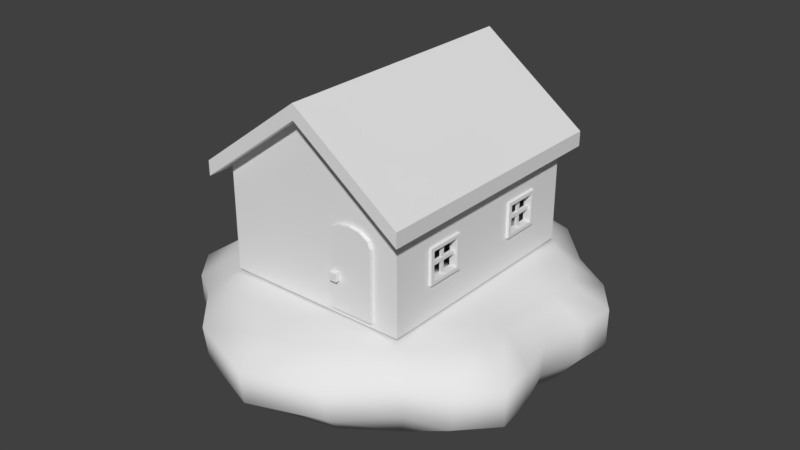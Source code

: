 # Source: SchoolTree.blend  (saved by Blender 2.79.0; exported with 4.5.12 LTS)
import bpy
from mathutils import Matrix  # noqa: F401  (used for matrix-valued properties, if any)

bpy.ops.wm.read_factory_settings(use_empty=True)
scene = bpy.context.scene
scene.name = 'Scene'

# ---- collections
col_collection_1 = bpy.data.collections.new('Collection 1'); scene.collection.children.link(col_collection_1)
col_collection_2 = bpy.data.collections.new('Collection 2'); scene.collection.children.link(col_collection_2)
col_collection_11 = bpy.data.collections.new('Collection 11'); scene.collection.children.link(col_collection_11)

# ---- node groups
ng_auto_smooth = bpy.data.node_groups.new('Auto Smooth', 'GeometryNodeTree')
_s = ng_auto_smooth.interface.new_socket(name='Geometry', in_out='OUTPUT', socket_type='NodeSocketGeometry')
_s = ng_auto_smooth.interface.new_socket(name='Geometry', in_out='INPUT', socket_type='NodeSocketGeometry')
_s = ng_auto_smooth.interface.new_socket(name='Angle', in_out='INPUT', socket_type='NodeSocketFloat')
_s.subtype = 'ANGLE'
_s.min_value = 0.0
_s.max_value = 3.142
ng_auto_smooth.is_modifier = True
_N = ng_auto_smooth.nodes; _L = ng_auto_smooth.links
n0 = _N.new('NodeGroupOutput'); n0.name = 'Group Output'; n0.location = (480, -100)
n1 = _N.new('NodeGroupInput'); n1.name = 'Group Input'; n1.location = (-420, -300)
n2 = _N.new('NodeGroupInput'); n2.name = 'Group Input.001'; n2.location = (-60, -100)
n3 = _N.new('GeometryNodeSetShadeSmooth'); n3.name = 'Set Shade Smooth'; n3.location = (120, -100)
n3.domain = 'EDGE'
n4 = _N.new('GeometryNodeSetShadeSmooth'); n4.name = 'Set Shade Smooth.001'; n4.location = (300, -100)
n5 = _N.new('GeometryNodeInputMeshEdgeAngle'); n5.name = 'Edge Angle'; n5.location = (-420, -220)
n6 = _N.new('GeometryNodeInputEdgeSmooth'); n6.name = 'Is Edge Smooth'; n6.location = (-60, -160)
n7 = _N.new('GeometryNodeInputShadeSmooth'); n7.name = 'Is Face Smooth'; n7.location = (-240, -340)
n8 = _N.new('FunctionNodeBooleanMath'); n8.name = 'Boolean Math'; n8.location = (-60, -220)
n9 = _N.new('FunctionNodeCompare'); n9.name = 'Compare'; n9.location = (-240, -180)
n9.operation = 'LESS_EQUAL'
_L.new(n5.outputs[0], n9.inputs[0])
_L.new(n4.outputs[0], n0.inputs[0])
_L.new(n1.outputs[1], n9.inputs[1])
_L.new(n9.outputs[0], n8.inputs[0])
_L.new(n7.outputs[0], n8.inputs[1])
_L.new(n2.outputs[0], n3.inputs[0])
_L.new(n6.outputs[0], n3.inputs[1])
_L.new(n3.outputs[0], n4.inputs[0])
_L.new(n8.outputs[0], n3.inputs[2])
n0.is_active_output = True

# ---- world
world_world = bpy.data.worlds.new('World'); scene.world = world_world
world_world.color = (0.05088, 0.05088, 0.05088)
world_world.use_sun_shadow = False
world_world.sun_shadow_jitter_overblur = 0.0
world_world.cycles.sampling_method = 'MANUAL'

# ---- meshes
me_cube_001 = bpy.data.meshes.new('Cube.001')
me_cube_001.from_pydata([(1.075, 0.4033, 0.7562), (1.075, 0.8376, 0.7562), (1.075, 0.4033, 0.3641), (1.075, 0.8376, 0.3641), (0.9833, 0.4033, 0.7562), (0.9833, 0.8376, 0.7562), (0.9833, 0.4033, 0.3641), (0.9833, 0.8376, 0.3641), (1.075, 0.4459, 0.7178), (1.075, 0.795, 0.7178), (1.075, 0.4459, 0.4025), (1.075, 0.795, 0.4025), (0.9833, 0.4459, 0.7178), (0.9833, 0.795, 0.7178), (0.9833, 0.4459, 0.4025), (0.9833, 0.795, 0.4025), (-1.075, -0.4033, 0.7562), (-1.075, -0.8376, 0.7562), (-1.075, -0.4033, 0.3641), (-1.075, -0.8376, 0.3641), (-0.9833, -0.4033, 0.7562), (-0.9833, -0.8376, 0.7562), (-0.9833, -0.4033, 0.3641), (-0.9833, -0.8376, 0.3641), (-1.075, -0.4459, 0.7178), (-1.075, -0.795, 0.7178), (-1.075, -0.4459, 0.4025), (-1.075, -0.795, 0.4025), (-0.9833, -0.4459, 0.7178), (-0.9833, -0.795, 0.7178), (-0.9833, -0.4459, 0.4025), (-0.9833, -0.795, 0.4025), (1.075, -0.4033, 0.7562), (1.075, -0.8376, 0.7562), (1.075, -0.4033, 0.3641), (1.075, -0.8376, 0.3641), (0.9833, -0.4033, 0.7562), (0.9833, -0.8376, 0.7562), (0.9833, -0.4033, 0.3641), (0.9833, -0.8376, 0.3641), (1.075, -0.4459, 0.7178), (1.075, -0.795, 0.7178), (1.075, -0.4459, 0.4025), (1.075, -0.795, 0.4025), (0.9833, -0.4459, 0.7178), (0.9833, -0.795, 0.7178), (0.9833, -0.4459, 0.4025), (0.9833, -0.795, 0.4025), (-1.075, 0.4033, 0.7562), (-1.075, 0.8376, 0.7562), (-1.075, 0.4033, 0.3641), (-1.075, 0.8376, 0.3641), (-0.9833, 0.4033, 0.7562), (-0.9833, 0.8376, 0.7562), (-0.9833, 0.4033, 0.3641), (-0.9833, 0.8376, 0.3641), (-1.075, 0.4459, 0.7178), (-1.075, 0.795, 0.7178), (-1.075, 0.4459, 0.4025), (-1.075, 0.795, 0.4025), (-0.9833, 0.4459, 0.7178), (-0.9833, 0.795, 0.7178), (-0.9833, 0.4459, 0.4025), (-0.9833, 0.795, 0.4025), (1.035, 0.6021, 0.7448), (1.035, 0.6388, 0.7448), (1.035, 0.6021, 0.3755), (1.035, 0.6388, 0.3755), (1.01, 0.6021, 0.7448), (1.01, 0.6388, 0.7448), (1.01, 0.6021, 0.3755), (1.01, 0.6388, 0.3755), (1.041, 0.4194, 0.5418), (1.041, 0.4194, 0.5785), (1.041, 0.8215, 0.5418), (1.041, 0.8215, 0.5785), (1.004, 0.4194, 0.5418), (1.004, 0.4194, 0.5785), (1.004, 0.8215, 0.5418), (1.004, 0.8215, 0.5785), (-1.035, -0.6021, 0.7448), (-1.035, -0.6388, 0.7448), (-1.035, -0.6021, 0.3755), (-1.035, -0.6388, 0.3755), (-1.01, -0.6021, 0.7448), (-1.01, -0.6388, 0.7448), (-1.01, -0.6021, 0.3755), (-1.01, -0.6388, 0.3755), (-1.041, -0.4194, 0.5418), (-1.041, -0.4194, 0.5785), (-1.041, -0.8215, 0.5418), (-1.041, -0.8215, 0.5785), (-1.004, -0.4194, 0.5418), (-1.004, -0.4194, 0.5785), (-1.004, -0.8215, 0.5418), (-1.004, -0.8215, 0.5785), (1.035, -0.6021, 0.7448), (1.035, -0.6388, 0.7448), (1.035, -0.6021, 0.3755), (1.035, -0.6388, 0.3755), (1.01, -0.6021, 0.7448), (1.01, -0.6388, 0.7448), (1.01, -0.6021, 0.3755), (1.01, -0.6388, 0.3755), (1.041, -0.4194, 0.5418), (1.041, -0.4194, 0.5785), (1.041, -0.8215, 0.5418), (1.041, -0.8215, 0.5785), (1.004, -0.4194, 0.5418), (1.004, -0.4194, 0.5785), (1.004, -0.8215, 0.5418), (1.004, -0.8215, 0.5785), (-1.035, 0.6021, 0.7448), (-1.035, 0.6388, 0.7448), (-1.035, 0.6021, 0.3755), (-1.035, 0.6388, 0.3755), (-1.01, 0.6021, 0.7448), (-1.01, 0.6388, 0.7448), (-1.01, 0.6021, 0.3755), (-1.01, 0.6388, 0.3755), (-1.041, 0.4194, 0.5418), (-1.041, 0.4194, 0.5785), (-1.041, 0.8215, 0.5418), (-1.041, 0.8215, 0.5785), (-1.004, 0.4194, 0.5418), (-1.004, 0.4194, 0.5785), (-1.004, 0.8215, 0.5418), (-1.004, 0.8215, 0.5785)], [], [(3, 7, 5, 1), (1, 5, 4, 0), (0, 4, 6, 2), (3, 2, 6, 7), (11, 9, 13, 15), (9, 8, 12, 13), (8, 10, 14, 12), (11, 15, 14, 10), (4, 5, 13, 12), (3, 1, 9, 11), (1, 0, 8, 9), (6, 4, 12, 14), (6, 14, 15, 7), (0, 2, 10, 8), (3, 11, 10, 2), (5, 7, 15, 13), (19, 23, 21, 17), (17, 21, 20, 16), (16, 20, 22, 18), (19, 18, 22, 23), (27, 25, 29, 31), (25, 24, 28, 29), (24, 26, 30, 28), (27, 31, 30, 26), (20, 21, 29, 28), (19, 17, 25, 27), (17, 16, 24, 25), (22, 20, 28, 30), (22, 30, 31, 23), (16, 18, 26, 24), (19, 27, 26, 18), (21, 23, 31, 29), (35, 33, 37, 39), (33, 32, 36, 37), (32, 34, 38, 36), (35, 39, 38, 34), (43, 47, 45, 41), (41, 45, 44, 40), (40, 44, 46, 42), (43, 42, 46, 47), (36, 44, 45, 37), (35, 43, 41, 33), (33, 41, 40, 32), (38, 46, 44, 36), (38, 39, 47, 46), (32, 40, 42, 34), (35, 34, 42, 43), (37, 45, 47, 39), (51, 49, 53, 55), (49, 48, 52, 53), (48, 50, 54, 52), (51, 55, 54, 50), (59, 63, 61, 57), (57, 61, 60, 56), (56, 60, 62, 58), (59, 58, 62, 63), (52, 60, 61, 53), (51, 59, 57, 49), (49, 57, 56, 48), (54, 62, 60, 52), (54, 55, 63, 62), (48, 56, 58, 50), (51, 50, 58, 59), (53, 61, 63, 55), (64, 66, 67, 65), (70, 68, 69, 71), (66, 64, 68, 70), (71, 69, 65, 67), (72, 74, 75, 73), (78, 76, 77, 79), (74, 72, 76, 78), (79, 77, 73, 75), (80, 82, 83, 81), (86, 84, 85, 87), (82, 80, 84, 86), (87, 85, 81, 83), (88, 90, 91, 89), (94, 92, 93, 95), (90, 88, 92, 94), (95, 93, 89, 91), (96, 97, 99, 98), (102, 103, 101, 100), (98, 102, 100, 96), (103, 99, 97, 101), (104, 105, 107, 106), (110, 111, 109, 108), (106, 110, 108, 104), (111, 107, 105, 109), (112, 113, 115, 114), (118, 119, 117, 116), (114, 118, 116, 112), (119, 115, 113, 117), (120, 121, 123, 122), (126, 127, 125, 124), (122, 126, 124, 120), (127, 123, 121, 125)])
_uv = me_cube_001.uv_layers.new(name='UVMap')
_uv.uv.foreach_set('vector', [-0.6197, -0.229, -0.5459, -0.229, -0.5459, -0.5986, -0.6197, -0.5986, -0.6197, -0.5986, -0.5459, -0.5986, -0.5459, -1.008, -0.6197, -1.008, -0.6197, -1.008, -0.5459, -1.008, -0.5459, -1.378, -0.6197, -1.378, -0.6197, -1.787, -0.6197, -1.378, -0.5459, -1.378, -0.5459, -1.787, -0.432, -0.2652, -0.432, -0.5624, -0.5058, -0.5624, -0.5058, -0.2652, -0.4359, -0.6388, -0.4359, -0.9679, -0.5097, -0.9679, -0.5097, -0.6388, -0.432, -1.044, -0.432, -1.341, -0.5058, -1.341, -0.5058, -1.044, -0.4359, -1.747, -0.5097, -1.747, -0.5097, -1.418, -0.4359, -1.418, -0.5459, -1.008, -0.5459, -0.5986, -0.5097, -0.6388, -0.5097, -0.9679, -0.6197, -0.229, -0.6197, -0.5986, -0.6599, -0.5624, -0.6599, -0.2652, -0.6197, -0.5986, -0.6197, -1.008, -0.656, -0.9679, -0.656, -0.6388, -0.5459, -1.378, -0.5459, -1.008, -0.5058, -1.044, -0.5058, -1.341, -0.5459, -1.378, -0.5097, -1.418, -0.5097, -1.747, -0.5459, -1.787, -0.6197, -1.008, -0.6197, -1.378, -0.6599, -1.341, -0.6599, -1.044, -0.6197, -1.787, -0.656, -1.747, -0.656, -1.418, -0.6197, -1.378, -0.5459, -0.5986, -0.5459, -0.229, -0.5058, -0.2652, -0.5058, -0.5624, -0.6197, -0.229, -0.5459, -0.229, -0.5459, -0.5986, -0.6197, -0.5986, -0.6197, -0.5986, -0.5459, -0.5986, -0.5459, -1.008, -0.6197, -1.008, -0.6197, -1.008, -0.5459, -1.008, -0.5459, -1.378, -0.6197, -1.378, -0.6197, -1.787, -0.6197, -1.378, -0.5459, -1.378, -0.5459, -1.787, -0.432, -0.2652, -0.432, -0.5624, -0.5058, -0.5624, -0.5058, -0.2652, -0.4359, -0.6388, -0.4359, -0.9679, -0.5097, -0.9679, -0.5097, -0.6388, -0.432, -1.044, -0.432, -1.341, -0.5058, -1.341, -0.5058, -1.044, -0.4359, -1.747, -0.5097, -1.747, -0.5097, -1.418, -0.4359, -1.418, -0.5459, -1.008, -0.5459, -0.5986, -0.5097, -0.6388, -0.5097, -0.9679, -0.6197, -0.229, -0.6197, -0.5986, -0.6599, -0.5624, -0.6599, -0.2652, -0.6197, -0.5986, -0.6197, -1.008, -0.656, -0.9679, -0.656, -0.6388, -0.5459, -1.378, -0.5459, -1.008, -0.5058, -1.044, -0.5058, -1.341, -0.5459, -1.378, -0.5097, -1.418, -0.5097, -1.747, -0.5459, -1.787, -0.6197, -1.008, -0.6197, -1.378, -0.6599, -1.341, -0.6599, -1.044, -0.6197, -1.787, -0.656, -1.747, -0.656, -1.418, -0.6197, -1.378, -0.5459, -0.5986, -0.5459, -0.229, -0.5058, -0.2652, -0.5058, -0.5624, -0.6197, -0.229, -0.6197, -0.5986, -0.5459, -0.5986, -0.5459, -0.229, -0.6197, -0.5986, -0.6197, -1.008, -0.5459, -1.008, -0.5459, -0.5986, -0.6197, -1.008, -0.6197, -1.378, -0.5459, -1.378, -0.5459, -1.008, -0.6197, -1.787, -0.5459, -1.787, -0.5459, -1.378, -0.6197, -1.378, -0.432, -0.2652, -0.5058, -0.2652, -0.5058, -0.5624, -0.432, -0.5624, -0.4359, -0.6388, -0.5097, -0.6388, -0.5097, -0.9679, -0.4359, -0.9679, -0.432, -1.044, -0.5058, -1.044, -0.5058, -1.341, -0.432, -1.341, -0.4359, -1.747, -0.4359, -1.418, -0.5097, -1.418, -0.5097, -1.747, -0.5459, -1.008, -0.5097, -0.9679, -0.5097, -0.6388, -0.5459, -0.5986, -0.6197, -0.229, -0.6599, -0.2652, -0.6599, -0.5624, -0.6197, -0.5986, -0.6197, -0.5986, -0.656, -0.6388, -0.656, -0.9679, -0.6197, -1.008, -0.5459, -1.378, -0.5058, -1.341, -0.5058, -1.044, -0.5459, -1.008, -0.5459, -1.378, -0.5459, -1.787, -0.5097, -1.747, -0.5097, -1.418, -0.6197, -1.008, -0.6599, -1.044, -0.6599, -1.341, -0.6197, -1.378, -0.6197, -1.787, -0.6197, -1.378, -0.656, -1.418, -0.656, -1.747, -0.5459, -0.5986, -0.5058, -0.5624, -0.5058, -0.2652, -0.5459, -0.229, -0.6197, -0.229, -0.6197, -0.5986, -0.5459, -0.5986, -0.5459, -0.229, -0.6197, -0.5986, -0.6197, -1.008, -0.5459, -1.008, -0.5459, -0.5986, -0.6197, -1.008, -0.6197, -1.378, -0.5459, -1.378, -0.5459, -1.008, -0.6197, -1.787, -0.5459, -1.787, -0.5459, -1.378, -0.6197, -1.378, -0.432, -0.2652, -0.5058, -0.2652, -0.5058, -0.5624, -0.432, -0.5624, -0.4359, -0.6388, -0.5097, -0.6388, -0.5097, -0.9679, -0.4359, -0.9679, -0.432, -1.044, -0.5058, -1.044, -0.5058, -1.341, -0.432, -1.341, -0.4359, -1.747, -0.4359, -1.418, -0.5097, -1.418, -0.5097, -1.747, -0.5459, -1.008, -0.5097, -0.9679, -0.5097, -0.6388, -0.5459, -0.5986, -0.6197, -0.229, -0.6599, -0.2652, -0.6599, -0.5624, -0.6197, -0.5986, -0.6197, -0.5986, -0.656, -0.6388, -0.656, -0.9679, -0.6197, -1.008, -0.5459, -1.378, -0.5058, -1.341, -0.5058, -1.044, -0.5459, -1.008, -0.5459, -1.378, -0.5459, -1.787, -0.5097, -1.747, -0.5097, -1.418, -0.6197, -1.008, -0.6599, -1.044, -0.6599, -1.341, -0.6197, -1.378, -0.6197, -1.787, -0.6197, -1.378, -0.656, -1.418, -0.656, -1.747, -0.5459, -0.5986, -0.5058, -0.5624, -0.5058, -0.2652, -0.5459, -0.229, 0.01754, -1.297, 0.01754, -0.9081, 0.0562, -0.9081, 0.0562, -1.297, -0.00891, -0.9081, -0.00891, -1.297, -0.04757, -1.297, -0.04757, -0.9081, 0.01754, -0.9081, 0.01754, -1.297, -0.00891, -1.297, -0.00891, -0.9081, 0.08265, -0.9081, 0.08265, -1.297, 0.0562, -1.297, 0.0562, -0.9081, 0.05893, -0.9081, 0.05893, -1.297, 0.02343, -1.297, 0.02343, -0.9081, -0.04757, -1.297, -0.04757, -0.9081, -0.01207, -0.9081, -0.01207, -1.297, 0.05893, -1.297, 0.05893, -0.9081, 0.09443, -0.9081, 0.09443, -1.297, -0.01207, -1.297, -0.01207, -0.9081, 0.02343, -0.9081, 0.02343, -1.297, 0.01754, -1.297, 0.01754, -0.9081, 0.0562, -0.9081, 0.0562, -1.297, -0.00891, -0.9081, -0.00891, -1.297, -0.04757, -1.297, -0.04757, -0.9081, 0.01754, -0.9081, 0.01754, -1.297, -0.00891, -1.297, -0.00891, -0.9081, 0.08265, -0.9081, 0.08265, -1.297, 0.0562, -1.297, 0.0562, -0.9081, 0.05893, -0.9081, 0.05893, -1.297, 0.02343, -1.297, 0.02343, -0.9081, -0.04757, -1.297, -0.04757, -0.9081, -0.01207, -0.9081, -0.01207, -1.297, 0.05893, -1.297, 0.05893, -0.9081, 0.09443, -0.9081, 0.09443, -1.297, -0.01207, -1.297, -0.01207, -0.9081, 0.02343, -0.9081, 0.02343, -1.297, 0.01754, -1.297, 0.0562, -1.297, 0.0562, -0.9081, 0.01754, -0.9081, -0.00891, -0.9081, -0.04757, -0.9081, -0.04757, -1.297, -0.00891, -1.297, 0.01754, -0.9081, -0.00891, -0.9081, -0.00891, -1.297, 0.01754, -1.297, 0.08265, -0.9081, 0.0562, -0.9081, 0.0562, -1.297, 0.08265, -1.297, 0.05893, -0.9081, 0.02343, -0.9081, 0.02343, -1.297, 0.05893, -1.297, -0.04757, -1.297, -0.01207, -1.297, -0.01207, -0.9081, -0.04757, -0.9081, 0.05893, -1.297, 0.09443, -1.297, 0.09443, -0.9081, 0.05893, -0.9081, -0.01207, -1.297, 0.02343, -1.297, 0.02343, -0.9081, -0.01207, -0.9081, 0.01754, -1.297, 0.0562, -1.297, 0.0562, -0.9081, 0.01754, -0.9081, -0.00891, -0.9081, -0.04757, -0.9081, -0.04757, -1.297, -0.00891, -1.297, 0.01754, -0.9081, -0.00891, -0.9081, -0.00891, -1.297, 0.01754, -1.297, 0.08265, -0.9081, 0.0562, -0.9081, 0.0562, -1.297, 0.08265, -1.297, 0.05893, -0.9081, 0.02343, -0.9081, 0.02343, -1.297, 0.05893, -1.297, -0.04757, -1.297, -0.01207, -1.297, -0.01207, -0.9081, -0.04757, -0.9081, 0.05893, -1.297, 0.09443, -1.297, 0.09443, -0.9081, 0.05893, -0.9081, -0.01207, -1.297, 0.02343, -1.297, 0.02343, -0.9081, -0.01207, -0.9081])
_uv.active_render = True
_uv = me_cube_001.uv_layers.new(name='Good UV Map')
_uv.uv.foreach_set('vector', [0.01556, 0.6146, 0.02611, 0.6146, 0.02611, 0.5617, 0.01556, 0.5617, 0.01556, 0.5617, 0.02611, 0.5617, 0.02611, 0.5032, 0.01556, 0.5032, 0.01556, 0.5032, 0.02611, 0.5032, 0.02611, 0.4503, 0.01556, 0.4503, 0.01556, 0.3918, 0.01556, 0.4503, 0.02611, 0.4503, 0.02611, 0.3918, 0.0424, 0.6094, 0.0424, 0.5669, 0.03185, 0.5669, 0.03185, 0.6094, 0.04184, 0.556, 0.04184, 0.5089, 0.03129, 0.5089, 0.03129, 0.556, 0.0424, 0.498, 0.0424, 0.4555, 0.03185, 0.4555, 0.03185, 0.498, 0.04184, 0.3975, 0.03129, 0.3975, 0.03129, 0.4446, 0.04184, 0.4446, 0.02611, 0.5032, 0.02611, 0.5617, 0.03129, 0.556, 0.03129, 0.5089, 0.01556, 0.6146, 0.01556, 0.5617, 0.00982, 0.5669, 0.00982, 0.6094, 0.01556, 0.5617, 0.01556, 0.5032, 0.01038, 0.5089, 0.01038, 0.556, 0.02611, 0.4503, 0.02611, 0.5032, 0.03185, 0.498, 0.03185, 0.4555, 0.02611, 0.4503, 0.03129, 0.4446, 0.03129, 0.3975, 0.02611, 0.3918, 0.01556, 0.5032, 0.01556, 0.4503, 0.00982, 0.4555, 0.00982, 0.498, 0.01556, 0.3918, 0.01038, 0.3975, 0.01038, 0.4446, 0.01556, 0.4503, 0.02611, 0.5617, 0.02611, 0.6146, 0.03185, 0.6094, 0.03185, 0.5669, 0.01556, 0.6146, 0.02611, 0.6146, 0.02611, 0.5617, 0.01556, 0.5617, 0.01556, 0.5617, 0.02611, 0.5617, 0.02611, 0.5032, 0.01556, 0.5032, 0.01556, 0.5032, 0.02611, 0.5032, 0.02611, 0.4503, 0.01556, 0.4503, 0.01556, 0.3918, 0.01556, 0.4503, 0.02611, 0.4503, 0.02611, 0.3918, 0.0424, 0.6094, 0.0424, 0.5669, 0.03185, 0.5669, 0.03185, 0.6094, 0.04184, 0.556, 0.04184, 0.5089, 0.03129, 0.5089, 0.03129, 0.556, 0.0424, 0.498, 0.0424, 0.4555, 0.03185, 0.4555, 0.03185, 0.498, 0.04184, 0.3975, 0.03129, 0.3975, 0.03129, 0.4446, 0.04184, 0.4446, 0.02611, 0.5032, 0.02611, 0.5617, 0.03129, 0.556, 0.03129, 0.5089, 0.01556, 0.6146, 0.01556, 0.5617, 0.00982, 0.5669, 0.00982, 0.6094, 0.01556, 0.5617, 0.01556, 0.5032, 0.01038, 0.5089, 0.01038, 0.556, 0.02611, 0.4503, 0.02611, 0.5032, 0.03185, 0.498, 0.03185, 0.4555, 0.02611, 0.4503, 0.03129, 0.4446, 0.03129, 0.3975, 0.02611, 0.3918, 0.01556, 0.5032, 0.01556, 0.4503, 0.00982, 0.4555, 0.00982, 0.498, 0.01556, 0.3918, 0.01038, 0.3975, 0.01038, 0.4446, 0.01556, 0.4503, 0.02611, 0.5617, 0.02611, 0.6146, 0.03185, 0.6094, 0.03185, 0.5669, 0.01556, 0.6146, 0.01556, 0.5617, 0.02611, 0.5617, 0.02611, 0.6146, 0.01556, 0.5617, 0.01556, 0.5032, 0.02611, 0.5032, 0.02611, 0.5617, 0.01556, 0.5032, 0.01556, 0.4503, 0.02611, 0.4503, 0.02611, 0.5032, 0.01556, 0.3918, 0.02611, 0.3918, 0.02611, 0.4503, 0.01556, 0.4503, 0.0424, 0.6094, 0.03185, 0.6094, 0.03185, 0.5669, 0.0424, 0.5669, 0.04184, 0.556, 0.03129, 0.556, 0.03129, 0.5089, 0.04184, 0.5089, 0.0424, 0.498, 0.03185, 0.498, 0.03185, 0.4555, 0.0424, 0.4555, 0.04184, 0.3975, 0.04184, 0.4446, 0.03129, 0.4446, 0.03129, 0.3975, 0.02611, 0.5032, 0.03129, 0.5089, 0.03129, 0.556, 0.02611, 0.5617, 0.01556, 0.6146, 0.00982, 0.6094, 0.00982, 0.5669, 0.01556, 0.5617, 0.01556, 0.5617, 0.01038, 0.556, 0.01038, 0.5089, 0.01556, 0.5032, 0.02611, 0.4503, 0.03185, 0.4555, 0.03185, 0.498, 0.02611, 0.5032, 0.02611, 0.4503, 0.02611, 0.3918, 0.03129, 0.3975, 0.03129, 0.4446, 0.01556, 0.5032, 0.00982, 0.498, 0.00982, 0.4555, 0.01556, 0.4503, 0.01556, 0.3918, 0.01556, 0.4503, 0.01038, 0.4446, 0.01038, 0.3975, 0.02611, 0.5617, 0.03185, 0.5669, 0.03185, 0.6094, 0.02611, 0.6146, 0.01556, 0.6146, 0.01556, 0.5617, 0.02611, 0.5617, 0.02611, 0.6146, 0.01556, 0.5617, 0.01556, 0.5032, 0.02611, 0.5032, 0.02611, 0.5617, 0.01556, 0.5032, 0.01556, 0.4503, 0.02611, 0.4503, 0.02611, 0.5032, 0.01556, 0.3918, 0.02611, 0.3918, 0.02611, 0.4503, 0.01556, 0.4503, 0.0424, 0.6094, 0.03185, 0.6094, 0.03185, 0.5669, 0.0424, 0.5669, 0.04184, 0.556, 0.03129, 0.556, 0.03129, 0.5089, 0.04184, 0.5089, 0.0424, 0.498, 0.03185, 0.498, 0.03185, 0.4555, 0.0424, 0.4555, 0.04184, 0.3975, 0.04184, 0.4446, 0.03129, 0.4446, 0.03129, 0.3975, 0.02611, 0.5032, 0.03129, 0.5089, 0.03129, 0.556, 0.02611, 0.5617, 0.01556, 0.6146, 0.00982, 0.6094, 0.00982, 0.5669, 0.01556, 0.5617, 0.01556, 0.5617, 0.01038, 0.556, 0.01038, 0.5089, 0.01556, 0.5032, 0.02611, 0.4503, 0.03185, 0.4555, 0.03185, 0.498, 0.02611, 0.5032, 0.02611, 0.4503, 0.02611, 0.3918, 0.03129, 0.3975, 0.03129, 0.4446, 0.01556, 0.5032, 0.00982, 0.498, 0.00982, 0.4555, 0.01556, 0.4503, 0.01556, 0.3918, 0.01556, 0.4503, 0.01038, 0.4446, 0.01038, 0.3975, 0.02611, 0.5617, 0.03185, 0.5669, 0.03185, 0.6094, 0.02611, 0.6146, 0.07956, 0.4649, 0.07956, 0.6147, 0.09445, 0.6147, 0.09445, 0.4649, 0.06937, 0.6147, 0.06937, 0.4649, 0.05448, 0.4649, 0.05448, 0.6147, 0.07956, 0.6147, 0.07956, 0.4649, 0.06937, 0.4649, 0.06937, 0.6147, 0.1046, 0.6147, 0.1046, 0.4649, 0.09445, 0.4649, 0.09445, 0.6147, 0.0955, 0.6147, 0.0955, 0.4649, 0.08183, 0.4649, 0.08183, 0.6147, 0.05448, 0.4649, 0.05448, 0.6147, 0.06815, 0.6147, 0.06815, 0.4649, 0.0955, 0.4649, 0.0955, 0.6147, 0.1092, 0.6147, 0.1092, 0.4649, 0.06815, 0.4649, 0.06815, 0.6147, 0.08183, 0.6147, 0.08183, 0.4649, 0.07956, 0.4649, 0.07956, 0.6147, 0.09445, 0.6147, 0.09445, 0.4649, 0.06937, 0.6147, 0.06937, 0.4649, 0.05448, 0.4649, 0.05448, 0.6147, 0.07956, 0.6147, 0.07956, 0.4649, 0.06937, 0.4649, 0.06937, 0.6147, 0.1046, 0.6147, 0.1046, 0.4649, 0.09445, 0.4649, 0.09445, 0.6147, 0.0955, 0.6147, 0.0955, 0.4649, 0.08183, 0.4649, 0.08183, 0.6147, 0.05448, 0.4649, 0.05448, 0.6147, 0.06815, 0.6147, 0.06815, 0.4649, 0.0955, 0.4649, 0.0955, 0.6147, 0.1092, 0.6147, 0.1092, 0.4649, 0.06815, 0.4649, 0.06815, 0.6147, 0.08183, 0.6147, 0.08183, 0.4649, 0.07956, 0.4649, 0.09445, 0.4649, 0.09445, 0.6147, 0.07956, 0.6147, 0.06937, 0.6147, 0.05448, 0.6147, 0.05448, 0.4649, 0.06937, 0.4649, 0.07956, 0.6147, 0.06937, 0.6147, 0.06937, 0.4649, 0.07956, 0.4649, 0.1046, 0.6147, 0.09445, 0.6147, 0.09445, 0.4649, 0.1046, 0.4649, 0.0955, 0.6147, 0.08183, 0.6147, 0.08183, 0.4649, 0.0955, 0.4649, 0.05448, 0.4649, 0.06815, 0.4649, 0.06815, 0.6147, 0.05448, 0.6147, 0.0955, 0.4649, 0.1092, 0.4649, 0.1092, 0.6147, 0.0955, 0.6147, 0.06815, 0.4649, 0.08183, 0.4649, 0.08183, 0.6147, 0.06815, 0.6147, 0.07956, 0.4649, 0.09445, 0.4649, 0.09445, 0.6147, 0.07956, 0.6147, 0.06937, 0.6147, 0.05448, 0.6147, 0.05448, 0.4649, 0.06937, 0.4649, 0.07956, 0.6147, 0.06937, 0.6147, 0.06937, 0.4649, 0.07956, 0.4649, 0.1046, 0.6147, 0.09445, 0.6147, 0.09445, 0.4649, 0.1046, 0.4649, 0.0955, 0.6147, 0.08183, 0.6147, 0.08183, 0.4649, 0.0955, 0.4649, 0.05448, 0.4649, 0.06815, 0.4649, 0.06815, 0.6147, 0.05448, 0.6147, 0.0955, 0.4649, 0.1092, 0.4649, 0.1092, 0.6147, 0.0955, 0.6147, 0.06815, 0.4649, 0.08183, 0.4649, 0.08183, 0.6147, 0.06815, 0.6147])
me_cube_001.use_remesh_preserve_volume = False
me_cube_001.use_remesh_preserve_attributes = False
me_cube_001.use_mirror_vertex_groups = False
me_cube_001.update()
me_cube_002 = bpy.data.meshes.new('Cube.002')
me_cube_002.from_pydata([(-1.0, -1.241, 1.12), (-1.0, 1.241, 1.12), (1.0, -1.241, 1.12), (1.0, 1.241, 1.12), (-1.0, -1.241, 0.0), (-1.0, 1.241, 0.0), (1.0, 1.241, 0.0), (1.0, -1.241, 0.0), (0.0, 1.241, 1.862), (0.0, -1.241, 1.862), (0.0, -1.241, 0.0), (0.0, 1.241, 0.0), (0.0, -1.241, 1.12), (0.0, 1.241, 1.12), (0.7052, -1.241, 0.1253), (0.2948, -1.241, 0.1253), (0.2948, -1.241, 0.7823), (0.7052, -1.241, 0.7823), (-1.0, 0.0, 1.12), (1.0, 0.0, 1.12), (1.0, 0.0, 0.0), (-1.0, 0.0, 0.0), (0.0, 0.0, 0.0), (1.0, 0.8376, 0.7562), (1.0, 0.8376, 0.3641), (1.0, 0.4033, 0.7562), (1.0, 0.4033, 0.3641), (1.0, -0.4033, 0.7562), (1.0, -0.8376, 0.7562), (1.0, -0.4033, 0.3641), (1.0, -0.8376, 0.3641), (-1.0, -0.8376, 0.3641), (-1.0, -0.8376, 0.7562), (-1.0, -0.4033, 0.7562), (-1.0, -0.4033, 0.3641), (-1.0, 0.4033, 0.7562), (-1.0, 0.8376, 0.7562), (-1.0, 0.4033, 0.3641), (-1.0, 0.8376, 0.3641)], [], [(13, 3, 8), (12, 0, 9), (22, 11, 5, 21), (20, 6, 11, 22), (2, 12, 9), (1, 13, 8), (5, 11, 13, 1), (7, 10, 15, 14), (10, 4, 0, 12), (2, 19, 27, 28), (11, 6, 3, 13), (18, 21, 37, 35), (2, 7, 14, 17), (10, 12, 16, 15), (12, 2, 17, 16), (0, 4, 31, 32), (19, 3, 23, 25), (7, 20, 22, 10), (10, 22, 21, 4), (3, 6, 24, 23), (6, 20, 26, 24), (20, 19, 25, 26), (7, 2, 28, 30), (20, 7, 30, 29), (19, 20, 29, 27), (21, 18, 33, 34), (18, 0, 32, 33), (4, 21, 34, 31), (1, 18, 35, 36), (21, 5, 38, 37), (5, 1, 36, 38)])
_uv = me_cube_002.uv_layers.new(name='UVMap')
_uv.uv.foreach_set('vector', [0.3181, 0.3401, 0.5966, 0.3401, 0.3181, 0.5467, 0.3181, 0.3401, 0.0395, 0.3401, 0.3181, 0.5467, 0.3302, 0.1851, 0.07657, 0.1851, 0.07657, 0.02256, 0.3302, 0.02256, 0.3302, 0.3477, 0.07657, 0.3477, 0.07657, 0.1851, 0.3302, 0.1851, 0.5966, 0.3401, 0.3181, 0.3401, 0.3181, 0.5467, 0.0395, 0.3401, 0.3181, 0.3401, 0.3181, 0.5467, 0.0395, 0.02801, 0.3181, 0.02801, 0.3181, 0.3401, 0.0395, 0.3401, 0.5966, 0.02801, 0.3181, 0.02801, 0.4002, 0.06291, 0.5145, 0.06291, 0.3181, 0.02801, 0.0395, 0.02801, 0.0395, 0.3401, 0.3181, 0.3401, 0.01843, 0.9766, 0.39, 0.9766, 0.2693, 0.8676, 0.1392, 0.8676, 0.3181, 0.02801, 0.5966, 0.02801, 0.5966, 0.3401, 0.3181, 0.3401, 0.39, 0.9766, 0.39, 0.6411, 0.5108, 0.7502, 0.5108, 0.8676, -4.772, 0.08493, -4.772, -0.9401, -4.533, -0.8599, -4.533, -0.1898, 0.3181, 0.02801, 0.3181, 0.3401, 0.4002, 0.2459, 0.4002, 0.06291, 0.3181, 0.3401, 0.5966, 0.3401, 0.5145, 0.2459, 0.4002, 0.2459, 0.01843, 0.9766, 0.01843, 0.6411, 0.1392, 0.7502, 0.1392, 0.8676, 0.39, 0.9766, 0.7616, 0.9766, 0.6408, 0.8676, 0.5108, 0.8676, 0.5838, 0.3477, 0.3302, 0.3477, 0.3302, 0.1851, 0.5838, 0.1851, 0.5838, 0.1851, 0.3302, 0.1851, 0.3302, 0.02256, 0.5838, 0.02256, 0.7616, 0.9766, 0.7616, 0.6411, 0.6408, 0.7502, 0.6408, 0.8676, 0.7616, 0.6411, 0.39, 0.6411, 0.5108, 0.7502, 0.6408, 0.7502, 0.39, 0.6411, 0.39, 0.9766, 0.5108, 0.8676, 0.5108, 0.7502, 0.01843, 0.6411, 0.01843, 0.9766, 0.1392, 0.8676, 0.1392, 0.7502, 0.39, 0.6411, 0.01843, 0.6411, 0.1392, 0.7502, 0.2693, 0.7502, 0.39, 0.9766, 0.39, 0.6411, 0.2693, 0.7502, 0.2693, 0.8676, 0.39, 0.6411, 0.39, 0.9766, 0.2693, 0.8676, 0.2693, 0.7502, 0.39, 0.9766, 0.01843, 0.9766, 0.1392, 0.8676, 0.2693, 0.8676, 0.01843, 0.6411, 0.39, 0.6411, 0.2693, 0.7502, 0.1392, 0.7502, 0.7616, 0.9766, 0.39, 0.9766, 0.5108, 0.8676, 0.6408, 0.8676, 0.39, 0.6411, 0.7616, 0.6411, 0.6408, 0.7502, 0.5108, 0.7502, 0.7616, 0.6411, 0.7616, 0.9766, 0.6408, 0.8676, 0.6408, 0.7502])
_uv.active_render = True
_uv = me_cube_002.uv_layers.new(name='Good UV Map')
_uv.uv.foreach_set('vector', [0.3181, 0.3401, 0.5966, 0.3401, 0.3181, 0.5467, 0.3181, 0.3401, 0.0395, 0.3401, 0.3181, 0.5467, 0.3302, 0.1851, 0.07657, 0.1851, 0.07657, 0.02256, 0.3302, 0.02256, 0.3302, 0.3477, 0.07657, 0.3477, 0.07657, 0.1851, 0.3302, 0.1851, 0.5966, 0.3401, 0.3181, 0.3401, 0.3181, 0.5467, 0.0395, 0.3401, 0.3181, 0.3401, 0.3181, 0.5467, 0.0395, 0.02801, 0.3181, 0.02801, 0.3181, 0.3401, 0.0395, 0.3401, 0.5966, 0.02801, 0.3181, 0.02801, 0.4002, 0.06291, 0.5145, 0.06291, 0.3181, 0.02801, 0.0395, 0.02801, 0.0395, 0.3401, 0.3181, 0.3401, 0.01843, 0.9766, 0.39, 0.9766, 0.2693, 0.8676, 0.1392, 0.8676, 0.3181, 0.02801, 0.5966, 0.02801, 0.5966, 0.3401, 0.3181, 0.3401, 0.39, 0.9766, 0.39, 0.6411, 0.5108, 0.7502, 0.5108, 0.8676, -4.772, 0.08493, -4.772, -0.9401, -4.533, -0.8599, -4.533, -0.1898, 0.3181, 0.02801, 0.3181, 0.3401, 0.4002, 0.2459, 0.4002, 0.06291, 0.3181, 0.3401, 0.5966, 0.3401, 0.5145, 0.2459, 0.4002, 0.2459, 0.01843, 0.9766, 0.01843, 0.6411, 0.1392, 0.7502, 0.1392, 0.8676, 0.39, 0.9766, 0.7616, 0.9766, 0.6408, 0.8676, 0.5108, 0.8676, 0.5838, 0.3477, 0.3302, 0.3477, 0.3302, 0.1851, 0.5838, 0.1851, 0.5838, 0.1851, 0.3302, 0.1851, 0.3302, 0.02256, 0.5838, 0.02256, 0.7616, 0.9766, 0.7616, 0.6411, 0.6408, 0.7502, 0.6408, 0.8676, 0.7616, 0.6411, 0.39, 0.6411, 0.5108, 0.7502, 0.6408, 0.7502, 0.39, 0.6411, 0.39, 0.9766, 0.5108, 0.8676, 0.5108, 0.7502, 0.01843, 0.6411, 0.01843, 0.9766, 0.1392, 0.8676, 0.1392, 0.7502, 0.39, 0.6411, 0.01843, 0.6411, 0.1392, 0.7502, 0.2693, 0.7502, 0.39, 0.9766, 0.39, 0.6411, 0.2693, 0.7502, 0.2693, 0.8676, 0.39, 0.6411, 0.39, 0.9766, 0.2693, 0.8676, 0.2693, 0.7502, 0.39, 0.9766, 0.01843, 0.9766, 0.1392, 0.8676, 0.2693, 0.8676, 0.01843, 0.6411, 0.39, 0.6411, 0.2693, 0.7502, 0.1392, 0.7502, 0.7616, 0.9766, 0.39, 0.9766, 0.5108, 0.8676, 0.6408, 0.8676, 0.39, 0.6411, 0.7616, 0.6411, 0.6408, 0.7502, 0.5108, 0.7502, 0.7616, 0.6411, 0.7616, 0.9766, 0.6408, 0.8676, 0.6408, 0.7502])
me_cube_002.use_remesh_preserve_volume = False
me_cube_002.use_remesh_preserve_attributes = False
me_cube_002.use_mirror_vertex_groups = False
me_cube_002.update()
me_cube_000 = bpy.data.meshes.new('Cube.000')
me_cube_000.from_pydata([(-0.002782, 0.2468, 0.464), (0.03556, 0.3657, 0.4438), (0.06362, 0.4526, 0.3884), (0.07389, 0.4845, 0.3129), (-0.07946, 0.009184, -0.464), (0.07389, 0.4845, -0.464), (-0.07946, 0.009184, 0.3129), (-0.06918, 0.04102, 0.3884), (-0.04112, 0.128, 0.4438), (0.164, 0.3243, 0.4438), (0.1256, 0.2055, 0.464), (0.192, 0.4113, 0.3884), (0.2023, 0.4432, 0.3129), (0.04897, -0.03214, 0.3129), (0.04897, -0.03214, -0.464), (0.2023, 0.4432, -0.464), (0.05924, -0.0003045, 0.3884), (0.08731, 0.08668, 0.4438), (0.006904, 0.4634, -0.1338), (0.006904, 0.4634, -0.04833), (0.2437, 0.3871, -0.1338), (0.2437, 0.3871, -0.04833), (-0.01933, 0.3821, -0.1338), (-0.01933, 0.3821, -0.04833), (0.2175, 0.3058, -0.1338), (0.2175, 0.3058, -0.04833)], [], [(6, 3, 5, 4), (7, 2, 3, 6), (8, 1, 2, 7), (8, 0, 1), (13, 14, 15, 12), (16, 13, 12, 11), (17, 16, 11, 9), (17, 9, 10), (4, 5, 15, 14), (2, 1, 9, 11), (8, 7, 16, 17), (6, 4, 14, 13), (3, 2, 11, 12), (0, 8, 17, 10), (5, 3, 12, 15), (1, 0, 10, 9), (7, 6, 13, 16), (18, 19, 21, 20), (20, 21, 25, 24), (24, 25, 23, 22), (22, 23, 19, 18), (20, 24, 22, 18), (25, 21, 19, 23)])
_uv = me_cube_000.uv_layers.new(name='UVMap')
_uv.uv.foreach_set('vector', [0.4186, 2.637, -0.1858, 2.637, -0.1858, 1.697, 0.4186, 1.697, 0.3781, 2.728, -0.1453, 2.728, -0.1858, 2.637, 0.4186, 2.637, 0.2675, 2.795, -0.03469, 2.795, -0.1453, 2.728, 0.3781, 2.728, 0.2675, 2.795, 0.1164, 2.82, -0.03469, 2.795, 0.5069, 2.637, 0.5069, 1.697, 1.111, 1.697, 1.111, 2.637, 0.5474, 2.728, 0.5069, 2.637, 1.111, 2.637, 1.071, 2.728, 0.658, 2.795, 0.5474, 2.728, 1.071, 2.728, 0.9602, 2.795, 0.658, 2.795, 0.9602, 2.795, 0.8091, 2.82, -0.3633, 2.301, -0.3633, 1.697, -0.275, 1.697, -0.275, 2.301, -0.1862, 2.737, -0.1862, 2.866, -0.2746, 2.866, -0.2746, 2.737, -0.1862, 3.172, -0.1862, 3.302, -0.2746, 3.302, -0.2746, 3.172, 0.4186, 2.637, 0.4186, 1.697, 0.5069, 1.697, 0.5069, 2.637, -0.1862, 2.637, -0.1862, 2.737, -0.2746, 2.737, -0.2746, 2.637, -0.1862, 3.019, -0.1862, 3.172, -0.2746, 3.172, -0.2746, 3.019, -0.1862, 1.697, -0.1862, 2.637, -0.2746, 2.637, -0.2746, 1.697, -0.1862, 2.866, -0.1862, 3.019, -0.2746, 3.019, -0.2746, 2.866, -0.1862, 3.302, -0.1862, 3.402, -0.2746, 3.402, -0.2746, 3.302, 0.868, 1.927, 0.868, 1.875, 0.9818, 1.875, 0.9818, 1.927, 1.034, 1.979, 1.034, 2.031, 0.9817, 2.031, 0.9817, 1.979, 0.9817, 1.979, 0.9817, 2.031, 0.868, 2.031, 0.868, 1.979, 0.868, 1.979, 0.868, 2.031, 0.816, 2.031, 0.816, 1.979, 0.9818, 1.927, 0.9817, 1.979, 0.868, 1.979, 0.868, 1.927, 0.9818, 1.823, 0.9818, 1.875, 0.868, 1.875, 0.868, 1.823])
_uv.active_render = True
_uv = me_cube_000.uv_layers.new(name='Good UV Map')
_uv.uv.foreach_set('vector', [0.9547, 0.9186, 0.7925, 0.9186, 0.7925, 0.6663, 0.9547, 0.6663, 0.9438, 0.9432, 0.8033, 0.9432, 0.7925, 0.9186, 0.9547, 0.9186, 0.9141, 0.9611, 0.833, 0.9611, 0.8033, 0.9432, 0.9438, 0.9432, 0.9141, 0.9611, 0.8736, 0.9677, 0.833, 0.9611, 0.7925, 0.9186, 0.7925, 0.6663, 0.9547, 0.6663, 0.9547, 0.9186, 0.8033, 0.9432, 0.7925, 0.9186, 0.9547, 0.9186, 0.9438, 0.9432, 0.833, 0.9611, 0.8033, 0.9432, 0.9438, 0.9432, 0.9141, 0.9611, 0.833, 0.9611, 0.9141, 0.9611, 0.8736, 0.9677, 0.4901, 0.5682, 0.5997, 0.5682, 0.5997, 0.5842, 0.4901, 0.5842, 0.411, 0.6003, 0.3876, 0.6003, 0.3876, 0.5843, 0.411, 0.5843, 0.332, 0.6003, 0.3086, 0.6003, 0.3086, 0.5843, 0.332, 0.5843, 0.9547, 0.9186, 0.9547, 0.6663, 0.9784, 0.6663, 0.9784, 0.9186, 0.4291, 0.6003, 0.411, 0.6003, 0.411, 0.5843, 0.4291, 0.5843, 0.3598, 0.6003, 0.332, 0.6003, 0.332, 0.5843, 0.3598, 0.5843, 0.5997, 0.6003, 0.4291, 0.6003, 0.4291, 0.5843, 0.5997, 0.5843, 0.3876, 0.6003, 0.3598, 0.6003, 0.3598, 0.5843, 0.3876, 0.5843, 0.3086, 0.6003, 0.2904, 0.6003, 0.2904, 0.5843, 0.3086, 0.5843, 0.144, 0.5611, 0.1441, 0.5365, 0.198, 0.5365, 0.198, 0.5611, 0.2226, 0.5858, 0.2226, 0.6104, 0.1979, 0.6104, 0.1979, 0.5858, 0.1979, 0.5858, 0.1979, 0.6104, 0.144, 0.6104, 0.144, 0.5858, 0.144, 0.5858, 0.144, 0.6104, 0.1194, 0.6104, 0.1194, 0.5858, 0.198, 0.5611, 0.1979, 0.5858, 0.144, 0.5858, 0.144, 0.5611, 0.198, 0.5118, 0.198, 0.5365, 0.1441, 0.5365, 0.1441, 0.5118])
me_cube_000.use_remesh_preserve_volume = False
me_cube_000.use_remesh_preserve_attributes = False
me_cube_000.use_mirror_vertex_groups = False
me_cube_000.update()
me_cube_003 = bpy.data.meshes.new('Cube.003')
me_cube_003.from_pydata([(-0.6377, 1.188, 0.327), (-0.6377, 1.188, 0.9675), (-0.6377, 1.231, 0.327), (-0.6377, 1.231, 0.9675), (0.6377, 1.188, 0.327), (0.6377, 1.188, 0.9675), (0.6377, 1.231, 0.327), (0.6377, 1.231, 0.9675), (-0.6076, 1.188, 0.3556), (-0.6076, 1.188, 0.9389), (0.6076, 1.188, 0.9389), (0.6076, 1.188, 0.3556), (-0.6076, 1.206, 0.3556), (-0.6076, 1.206, 0.9389), (0.6076, 1.206, 0.9389), (0.6076, 1.206, 0.3556)], [], [(0, 1, 3, 2), (6, 7, 5, 4), (5, 1, 9, 10), (2, 6, 4, 0), (7, 3, 1, 5), (10, 9, 13, 14), (4, 5, 10, 11), (1, 0, 8, 9), (0, 4, 11, 8), (15, 14, 13, 12), (11, 10, 14, 15), (8, 11, 15, 12), (9, 8, 12, 13), (2, 3, 7, 6)])
_uv = me_cube_003.uv_layers.new(name='UVMap')
_uv.uv.foreach_set('vector', [0.8704, 0.2605, 0.8704, 0.8475, 0.8576, 0.8475, 0.8576, 0.2605, 0.8704, 0.2552, 0.8704, 0.8421, 0.8576, 0.8421, 0.8576, 0.2552, 0.1352, 0.2255, 0.1352, 0.8503, 0.1191, 0.8356, 0.1191, 0.2402, 0.2336, 0.8868, 0.755, 0.8868, 0.755, 0.9234, 0.2336, 0.9234, 0.1352, 0.2255, 0.1352, 0.8503, 0.1191, 0.8503, 0.1191, 0.2255, 0.1191, 0.8503, 0.1191, 0.2255, 0.1352, 0.2255, 0.1352, 0.8503, 0.8704, 0.252, 0.8704, 0.8389, 0.8576, 0.8127, 0.8576, 0.2782, 0.8576, 0.8411, 0.8576, 0.2541, 0.8704, 0.2803, 0.8704, 0.8148, 0.1352, 0.2255, 0.1352, 0.8503, 0.1191, 0.8356, 0.1191, 0.2402, 0.853, 0.225, 0.853, 0.8808, 0.1384, 0.8808, 0.1384, 0.225, 0.8704, 0.2691, 0.8704, 0.8036, 0.8576, 0.8036, 0.8576, 0.2691, 0.1352, 0.2255, 0.1352, 0.8503, 0.1191, 0.8503, 0.1191, 0.2255, 0.8576, 0.8025, 0.8576, 0.268, 0.8704, 0.268, 0.8704, 0.8025, 0.1527, 0.4663, 0.1527, 0.2526, 0.3566, 0.2526, 0.3566, 0.4663])
me_cube_003.use_remesh_preserve_volume = False
me_cube_003.use_remesh_preserve_attributes = False
me_cube_003.use_mirror_vertex_groups = False
me_cube_003.update()
me_cube = bpy.data.meshes.new('Cube')
me_cube.from_pydata([(-0.8495, 0.6574, 1.466), (0.3981, 1.006, 1.499), (0.8434, -0.6529, 1.466), (-0.399, -1.008, 1.499), (0.1821, -0.3192, -1.044), (-0.3646, -0.6539, 1.548), (-0.4921, -1.243, 1.109), (1.034, -0.7823, 0.977), (0.4894, 1.236, 1.11), (-1.045, 0.7905, 0.9711), (-0.5913, 0.4599, -0.5614), (0.2792, 0.6927, -0.5293), (0.559, -0.4348, -0.4461), (-0.2828, -0.7017, -0.5554), (-1.04, 0.7842, 0.2294), (0.4798, 1.212, 0.4326), (1.029, -0.7754, 0.243), (-0.4822, -1.218, 0.4289), (0.4822, -1.218, 0.4289), (-0.4798, 1.212, 0.4326), (0.2828, -0.7017, -0.5554), (-0.2792, 0.6927, -0.5293), (-0.4894, 1.236, 1.11), (0.4921, -1.243, 1.109), (0.3646, -0.6539, 1.548), (-0.1628, -0.2853, -0.7691), (0.399, -1.008, 1.499), (-0.3981, 1.006, 1.499), (-0.1831, 0.1011, -0.9842), (0.4175, 0.2276, 1.548), (1.189, 0.2895, 0.2031), (-1.189, -0.2895, 0.2031), (0.729, 0.1841, -0.7638), (-0.6799, -0.1716, -0.6079), (-1.198, -0.2935, 0.9515), (1.198, 0.2935, 0.9515), (-0.4175, 0.2276, 1.548), (0.1831, 0.1011, -0.9842), (0.9794, 0.2419, 1.446), (-0.9794, -0.2419, 1.446), (-0.8434, -0.6529, 1.466), (-1.034, -0.7823, 0.977), (-0.6082, -0.4731, -0.6218), (-1.029, -0.7754, 0.243), (-0.1689, -0.09328, -0.7881), (0.4175, -0.2276, 1.548), (1.188, -0.2893, 0.2041), (0.6299, -0.159, -0.4494), (1.198, -0.2935, 0.9515), (-0.4175, -0.2276, 1.548), (0.189, -0.1044, -1.066), (0.9794, -0.2419, 1.446), (0.8495, 0.6574, 1.466), (0.1618, 0.2835, -0.757), (-0.3667, 0.6577, 1.548), (1.045, 0.7905, 0.9711), (0.5913, 0.4599, -0.5614), (1.04, 0.7842, 0.2294), (0.3667, 0.6577, 1.548), (-0.1618, 0.2835, -0.757), (-1.189, 0.2895, 0.2031), (-0.7333, 0.1851, -0.7772), (-1.198, 0.2935, 0.9515), (-0.9794, 0.2419, 1.446), (-0.3198, -0.2901, -0.6032), (-0.6665, -0.7891, 1.506), (-0.6522, 0.6008, 1.548), (-0.454, 0.5373, -0.4718), (-0.1752, 0.3989, -0.6267), (0.3579, 0.8373, 1.548), (0.454, 0.5373, -0.4718), (0.3196, 0.2899, -0.6028), (0.65, -0.5988, 1.548), (0.4828, -0.5714, -0.6), (0.2003, -0.4561, -0.9375), (-0.3566, -0.8345, 1.548), (-0.7923, -0.93, 1.1), (-0.6618, 0.7837, 1.507), (0.6618, 0.7837, 1.507), (0.6665, -0.7891, 1.506), (-0.7733, 0.9064, 0.4184), (0.7733, 0.9064, 0.4184), (0.7814, -0.9155, 0.4066), (-0.4997, -0.5913, -0.6749), (-0.9074, 0.6907, -0.3546), (0.42, 1.058, -0.1659), (0.8581, -0.6532, -0.2526), (-0.415, -1.045, -0.1432), (-0.7814, -0.9155, 0.4066), (-0.7843, 0.921, 1.104), (0.7843, 0.921, 1.104), (0.7923, -0.93, 1.1), (0.1752, 0.3989, -0.6267), (-0.3579, 0.8373, 1.548), (-0.1893, -0.4311, -0.8013), (0.3566, -0.8345, 1.548), (-0.42, 1.058, -0.1659), (0.415, -1.045, -0.1432), (0.0, -1.386, 0.3967), (0.0, 1.386, 0.3967), (0.0, -0.7416, -0.3528), (0.0, 0.895, -0.7465), (0.0, 1.411, 1.09), (0.0, -1.41, 1.09), (0.0, -0.7779, 1.548), (0.0, -0.3298, -0.976), (0.0, -1.198, 1.494), (0.0, 1.198, 1.494), (-0.3879, 0.1128, -0.8199), (-0.764, -0.222, 1.548), (0.3973, -0.1155, -0.8769), (0.764, 0.222, 1.548), (-1.036, -0.2547, -0.3657), (1.036, 0.2547, -0.3657), (0.0, 0.2298, 1.548), (0.0, 0.1066, -1.049), (-0.179, 0.0, -0.8974), (0.4054, 0.0, 1.548), (1.107, 0.0, 0.2302), (-1.107, 0.0, 0.2302), (0.6678, 0.0, -0.6064), (-0.6929, 0.0, -0.6874), (-1.121, 0.0, 0.9636), (1.121, 0.0, 0.9636), (-0.4054, 0.0, 1.548), (0.19, 0.0, -1.048), (0.9439, 0.0, 1.442), (-0.9439, 0.0, 1.442), (-0.3513, -0.1022, -0.5959), (0.764, -0.222, 1.548), (0.9628, -0.2367, -0.2302), (0.0, -0.2298, 1.548), (0.0, -0.1036, -0.9774), (-0.65, -0.5988, 1.548), (0.3551, -0.3221, -0.8404), (-0.8992, -0.6844, -0.3387), (-0.9837, -0.4572, 1.455), (-1.223, -0.5557, 0.955), (-0.6888, -0.3218, -0.6224), (-1.221, -0.5514, 0.2077), (-0.1648, -0.172, -0.7571), (0.4238, -0.4419, 1.548), (1.221, -0.5514, 0.2077), (0.6107, -0.2853, -0.3765), (1.223, -0.5557, 0.955), (-0.4238, -0.4419, 1.548), (0.1865, -0.1946, -1.06), (0.9837, -0.4572, 1.455), (-0.764, 0.222, 1.548), (0.3879, 0.1128, -0.8199), (-1.036, 0.2547, -0.3657), (-0.3196, 0.2899, -0.6028), (0.6522, 0.6008, 1.548), (0.9074, 0.6907, -0.3546), (0.0, 0.7769, 1.548), (0.0, 0.3254, -0.942), (0.9856, 0.4536, 1.454), (0.1746, 0.1804, -0.8932), (-0.4239, 0.4377, 1.548), (1.226, 0.5518, 0.9538), (0.7236, 0.3349, -0.7316), (1.225, 0.5479, 0.2049), (0.4239, 0.4377, 1.548), (-0.1746, 0.1804, -0.8932), (-1.225, 0.5479, 0.2049), (-0.7236, 0.3349, -0.7316), (-1.226, 0.5518, 0.9538), (-0.9856, 0.4536, 1.454), (-0.3213, -0.4042, -0.6641), (-0.5591, -0.7206, 1.548), (-0.2995, 0.3767, -0.5139), (-0.5567, 0.7177, 1.548), (0.3548, -0.4463, -0.8949), (0.5591, -0.7206, 1.548), (0.2995, 0.3767, -0.5139), (0.5567, 0.7177, 1.548), (-0.6851, 0.8062, -0.1908), (0.6851, 0.8062, -0.1908), (0.6909, -0.8127, -0.2054), (-0.6943, -0.8167, -0.214), (0.0, 0.4988, -0.8523), (0.0, 1.004, 1.548), (0.0, -0.4996, -0.8551), (1.892e-09, -1.004, 1.548), (0.0, 1.234, -0.2081), (0.0, -1.168, -0.1141), (-0.3687, 0.0, -0.6912), (-0.7431, 0.0, 1.548), (0.4078, 0.0, -0.9291), (0.7431, 0.0, 1.548), (-0.9807, -1.583e-09, -0.3369), (0.9665, 1.56e-09, -0.3095), (0.0, 0.0, 1.548), (0.0, 0.0, -1.007), (-0.3424, -0.1862, -0.5583), (0.7534, -0.4127, 1.548), (0.9988, -0.4557, -0.253), (0.0, -0.4547, 1.548), (0.0, -0.193, -0.9595), (-0.7534, -0.4127, 1.548), (0.3861, -0.21, -0.8274), (-1.058, -0.4829, -0.3605), (-0.7542, 0.409, 1.548), (0.3668, 0.1975, -0.7085), (-1.061, 0.4797, -0.3638), (-0.3668, 0.1975, -0.7085), (0.7542, 0.409, 1.548), (1.061, 0.4797, -0.3638), (0.0, 0.4499, 1.548), (0.0, 0.1932, -0.9871)], [], [(9, 0, 77, 89), (0, 167, 202, 66), (0, 66, 171, 77), (14, 164, 166, 9), (8, 1, 78, 90), (1, 107, 181, 69), (1, 69, 175, 78), (9, 166, 167, 0), (7, 2, 79, 91), (2, 147, 195, 72), (2, 72, 173, 79), (8, 102, 107, 1), (6, 3, 65, 76), (3, 106, 183, 75), (3, 75, 169, 65), (7, 144, 147, 2), (4, 105, 198, 146), (4, 146, 200, 134), (4, 134, 172, 74), (4, 74, 182, 105), (5, 104, 197, 145), (5, 145, 199, 133), (5, 133, 169, 75), (5, 75, 183, 104), (17, 6, 76, 88), (26, 23, 91, 79), (16, 7, 91, 82), (17, 98, 103, 6), (15, 8, 90, 81), (16, 142, 144, 7), (14, 9, 89, 80), (15, 99, 102, 8), (10, 151, 205, 165), (10, 165, 204, 84), (10, 84, 176, 67), (10, 67, 170, 151), (11, 92, 180, 101), (11, 101, 184, 85), (11, 85, 177, 70), (11, 70, 174, 92), (12, 134, 200, 143), (12, 143, 196, 86), (12, 86, 178, 73), (12, 73, 172, 134), (13, 94, 182, 100), (13, 100, 185, 87), (13, 87, 179, 83), (13, 83, 168, 94), (14, 84, 204, 164), (14, 80, 176, 84), (15, 85, 184, 99), (15, 81, 177, 85), (16, 86, 196, 142), (16, 82, 178, 86), (17, 87, 185, 98), (17, 88, 179, 87), (18, 97, 178, 82), (23, 103, 98, 18), (38, 35, 159, 156), (18, 98, 185, 97), (19, 96, 176, 80), (22, 102, 99, 19), (23, 18, 82, 91), (19, 99, 184, 96), (20, 74, 172, 73), (20, 73, 178, 97), (20, 97, 185, 100), (20, 100, 182, 74), (21, 68, 170, 67), (21, 67, 176, 96), (21, 96, 184, 101), (21, 101, 180, 68), (27, 107, 102, 22), (22, 19, 80, 89), (26, 106, 103, 23), (27, 22, 89, 77), (24, 72, 195, 141), (24, 141, 197, 104), (24, 104, 183, 95), (24, 95, 173, 72), (25, 64, 194, 140), (25, 140, 198, 105), (25, 105, 182, 94), (25, 94, 168, 64), (26, 79, 173, 95), (26, 95, 183, 106), (27, 77, 171, 93), (27, 93, 181, 107), (28, 108, 205, 163), (28, 163, 209, 115), (28, 115, 193, 116), (28, 116, 186, 108), (29, 111, 206, 162), (29, 162, 208, 114), (29, 114, 192, 117), (29, 117, 189, 111), (30, 113, 207, 161), (35, 123, 118, 30), (51, 48, 123, 126), (30, 118, 191, 113), (31, 112, 201, 139), (34, 122, 119, 31), (35, 30, 161, 159), (31, 119, 190, 112), (32, 149, 203, 160), (32, 160, 207, 113), (32, 113, 191, 120), (32, 120, 188, 149), (33, 128, 194, 138), (33, 138, 201, 112), (33, 112, 190, 121), (33, 121, 186, 128), (39, 127, 122, 34), (34, 31, 139, 137), (38, 126, 123, 35), (39, 34, 137, 136), (36, 114, 208, 158), (36, 158, 202, 148), (36, 148, 187, 124), (36, 124, 192, 114), (37, 115, 209, 157), (37, 157, 203, 149), (37, 149, 188, 125), (37, 125, 193, 115), (38, 156, 206, 111), (38, 111, 189, 126), (39, 136, 199, 109), (39, 109, 187, 127), (41, 40, 136, 137), (40, 65, 169, 133), (40, 133, 199, 136), (43, 88, 76, 41), (43, 41, 137, 139), (63, 62, 122, 127), (42, 64, 168, 83), (42, 83, 179, 135), (42, 135, 201, 138), (42, 138, 194, 64), (43, 135, 179, 88), (43, 139, 201, 135), (44, 128, 186, 116), (44, 116, 193, 132), (44, 132, 198, 140), (44, 140, 194, 128), (45, 129, 189, 117), (45, 117, 192, 131), (45, 131, 197, 141), (45, 141, 195, 129), (46, 130, 191, 118), (48, 144, 142, 46), (41, 76, 65, 40), (46, 142, 196, 130), (47, 110, 188, 120), (47, 120, 191, 130), (47, 130, 196, 143), (47, 143, 200, 110), (51, 147, 144, 48), (48, 46, 118, 123), (49, 131, 192, 124), (49, 124, 187, 109), (49, 109, 199, 145), (49, 145, 197, 131), (50, 132, 193, 125), (50, 125, 188, 110), (50, 110, 200, 146), (50, 146, 198, 132), (51, 126, 189, 129), (51, 129, 195, 147), (55, 52, 156, 159), (52, 78, 175, 152), (52, 152, 206, 156), (57, 81, 90, 55), (53, 155, 180, 92), (53, 92, 174, 71), (53, 71, 203, 157), (53, 157, 209, 155), (54, 154, 181, 93), (54, 93, 171, 66), (54, 66, 202, 158), (54, 158, 208, 154), (57, 55, 159, 161), (56, 71, 174, 70), (56, 70, 177, 153), (56, 153, 207, 160), (56, 160, 203, 71), (57, 153, 177, 81), (57, 161, 207, 153), (58, 152, 175, 69), (58, 69, 181, 154), (58, 154, 208, 162), (58, 162, 206, 152), (59, 151, 170, 68), (59, 68, 180, 155), (59, 155, 209, 163), (59, 163, 205, 151), (60, 150, 190, 119), (62, 166, 164, 60), (55, 90, 78, 52), (60, 164, 204, 150), (61, 108, 186, 121), (61, 121, 190, 150), (61, 150, 204, 165), (61, 165, 205, 108), (63, 167, 166, 62), (62, 60, 119, 122), (63, 127, 187, 148), (63, 148, 202, 167), (6, 103, 106, 3)])
me_cube.polygons.foreach_set('use_smooth', [True] * 208)
_uv = me_cube.uv_layers.new(name='UVMap')
_uv.uv.foreach_set('vector', [0.2955, 0.4179, 0.2955, 0.5286, 0.2214, 0.5286, 0.2214, 0.4179, 0.721, 0.9341, 0.6878, 0.9201, 0.7067, 0.8877, 0.7368, 0.9025, 0.721, 0.9341, 0.7368, 0.9025, 0.7649, 0.9077, 0.7617, 0.9314, 0.2955, 0.2627, 0.358, 0.2627, 0.358, 0.4179, 0.2955, 0.4179, 0.1197, 0.4179, 0.1197, 0.5286, 0.2214, 0.5286, 0.2214, 0.4179, 0.9063, 0.8025, 0.8705, 0.8619, 0.8478, 0.8427, 0.8822, 0.7898, 0.9063, 0.8025, 0.8822, 0.7898, 0.8981, 0.7502, 0.921, 0.7432, 0.2955, 0.4179, 0.358, 0.4179, 0.358, 0.5286, 0.2955, 0.5286, 0.7023, 0.4179, 0.7023, 0.5286, 0.7755, 0.5286, 0.7755, 0.4179, 0.7391, 0.5535, 0.7723, 0.5665, 0.7534, 0.5988, 0.7234, 0.5844, 0.7391, 0.5535, 0.7234, 0.5844, 0.6951, 0.5779, 0.6982, 0.5535, 0.1197, 0.4179, 0.007238, 0.4179, 0.007238, 0.5286, 0.1197, 0.5286, 0.8773, 0.4179, 0.8773, 0.5286, 0.7755, 0.5286, 0.7755, 0.4179, 0.5534, 0.6836, 0.5896, 0.6243, 0.6123, 0.6435, 0.5785, 0.6966, 0.5534, 0.6836, 0.5785, 0.6966, 0.5613, 0.736, 0.5378, 0.7431, 0.7023, 0.4179, 0.6405, 0.4179, 0.6405, 0.5286, 0.7023, 0.5286, 0.1474, 0.7594, 0.1721, 0.7272, 0.1901, 0.7426, 0.1637, 0.7755, 0.1474, 0.7594, 0.1637, 0.7755, 0.1231, 0.81, 0.1077, 0.7897, 0.1474, 0.7594, 0.1077, 0.7897, 0.08484, 0.7693, 0.1136, 0.7402, 0.1474, 0.7594, 0.1136, 0.7402, 0.1416, 0.7012, 0.1721, 0.7272, 0.6023, 0.7182, 0.6391, 0.6662, 0.6687, 0.6913, 0.6262, 0.7448, 0.6023, 0.7182, 0.6262, 0.7448, 0.5915, 0.7901, 0.5724, 0.7628, 0.6023, 0.7182, 0.5724, 0.7628, 0.5613, 0.736, 0.5785, 0.6966, 0.6023, 0.7182, 0.5785, 0.6966, 0.6123, 0.6435, 0.6391, 0.6662, 0.8773, 0.2627, 0.8773, 0.4179, 0.7755, 0.4179, 0.7755, 0.2627, 0.8773, 0.5286, 0.8773, 0.4179, 0.7755, 0.4179, 0.7755, 0.5286, 0.7023, 0.2627, 0.7023, 0.4179, 0.7755, 0.4179, 0.7755, 0.2627, 0.8773, 0.2627, 0.9897, 0.2627, 0.9897, 0.4179, 0.8773, 0.4179, 0.1197, 0.2627, 0.1197, 0.4179, 0.2214, 0.4179, 0.2214, 0.2627, 0.7023, 0.2627, 0.6405, 0.2627, 0.6405, 0.4179, 0.7023, 0.4179, 0.2955, 0.2627, 0.2955, 0.4179, 0.2214, 0.4179, 0.2214, 0.2627, 0.1197, 0.2627, 0.007238, 0.2627, 0.007238, 0.4179, 0.1197, 0.4179, 0.4341, 0.7347, 0.3479, 0.7608, 0.3327, 0.7402, 0.4131, 0.6994, 0.2955, 0.008496, 0.358, 0.008496, 0.358, 0.1319, 0.2955, 0.1319, 0.2955, 0.008496, 0.2955, 0.1319, 0.2214, 0.1319, 0.2214, 0.008496, 0.4341, 0.7347, 0.4411, 0.7796, 0.3713, 0.7812, 0.3479, 0.7608, 0.3267, 0.9585, 0.2802, 0.8827, 0.3143, 0.849, 0.3813, 0.9062, 0.1197, 0.008496, 0.007238, 0.008496, 0.007238, 0.1319, 0.1197, 0.1319, 0.1197, 0.008496, 0.1197, 0.1319, 0.2214, 0.1319, 0.2214, 0.008496, 0.3267, 0.9585, 0.2654, 0.985, 0.2563, 0.9157, 0.2802, 0.8827, 0.02151, 0.8163, 0.1077, 0.7897, 0.1231, 0.81, 0.04275, 0.8511, 0.7023, 0.008496, 0.6405, 0.008496, 0.6405, 0.1319, 0.7023, 0.1319, 0.7023, 0.008496, 0.7023, 0.1319, 0.7755, 0.1319, 0.7755, 0.008496, 0.02151, 0.8163, 0.01518, 0.7714, 0.08484, 0.7693, 0.1077, 0.7897, 0.1294, 0.5919, 0.1758, 0.6673, 0.1416, 0.7012, 0.07458, 0.6439, 0.8773, 0.008496, 0.9897, 0.008496, 0.9897, 0.1319, 0.8773, 0.1319, 0.8773, 0.008496, 0.8773, 0.1319, 0.7755, 0.1319, 0.7755, 0.008496, 0.1294, 0.5919, 0.1915, 0.5653, 0.2001, 0.6346, 0.1758, 0.6673, 0.2955, 0.2627, 0.2955, 0.1319, 0.358, 0.1319, 0.358, 0.2627, 0.2955, 0.2627, 0.2214, 0.2627, 0.2214, 0.1319, 0.2955, 0.1319, 0.1197, 0.2627, 0.1197, 0.1319, 0.007238, 0.1319, 0.007238, 0.2627, 0.1197, 0.2627, 0.2214, 0.2627, 0.2214, 0.1319, 0.1197, 0.1319, 0.7023, 0.2627, 0.7023, 0.1319, 0.6405, 0.1319, 0.6405, 0.2627, 0.7023, 0.2627, 0.7755, 0.2627, 0.7755, 0.1319, 0.7023, 0.1319, 0.8773, 0.2627, 0.8773, 0.1319, 0.9897, 0.1319, 0.9897, 0.2627, 0.8773, 0.2627, 0.7755, 0.2627, 0.7755, 0.1319, 0.8773, 0.1319, 0.8773, 0.2627, 0.8773, 0.1319, 0.7755, 0.1319, 0.7755, 0.2627, 0.8773, 0.4179, 0.9897, 0.4179, 0.9897, 0.2627, 0.8773, 0.2627, 0.4269, 0.5286, 0.4269, 0.4179, 0.358, 0.4179, 0.358, 0.5286, 0.8773, 0.2627, 0.9897, 0.2627, 0.9897, 0.1319, 0.8773, 0.1319, 0.1197, 0.2627, 0.1197, 0.1319, 0.2214, 0.1319, 0.2214, 0.2627, 0.1197, 0.4179, 0.007238, 0.4179, 0.007238, 0.2627, 0.1197, 0.2627, 0.8773, 0.4179, 0.8773, 0.2627, 0.7755, 0.2627, 0.7755, 0.4179, 0.1197, 0.2627, 0.007238, 0.2627, 0.007238, 0.1319, 0.1197, 0.1319, 0.03184, 0.7062, 0.1136, 0.7402, 0.08484, 0.7693, 0.01518, 0.7714, 0.8773, 0.008496, 0.7755, 0.008496, 0.7755, 0.1319, 0.8773, 0.1319, 0.8773, 0.008496, 0.8773, 0.1319, 0.9897, 0.1319, 0.9897, 0.008496, 0.03184, 0.7062, 0.07458, 0.6439, 0.1416, 0.7012, 0.1136, 0.7402, 0.4244, 0.8442, 0.3422, 0.8101, 0.3713, 0.7812, 0.4411, 0.7796, 0.1197, 0.008496, 0.2214, 0.008496, 0.2214, 0.1319, 0.1197, 0.1319, 0.1197, 0.008496, 0.1197, 0.1319, 0.007238, 0.1319, 0.007238, 0.008496, 0.4244, 0.8442, 0.3813, 0.9062, 0.3143, 0.849, 0.3422, 0.8101, 0.1197, 0.5286, 0.007238, 0.5286, 0.007238, 0.4179, 0.1197, 0.4179, 0.1197, 0.4179, 0.1197, 0.2627, 0.2214, 0.2627, 0.2214, 0.4179, 0.8773, 0.5286, 0.9897, 0.5286, 0.9897, 0.4179, 0.8773, 0.4179, 0.1197, 0.5286, 0.1197, 0.4179, 0.2214, 0.4179, 0.2214, 0.5286, 0.6842, 0.6213, 0.7234, 0.5844, 0.7534, 0.5988, 0.7145, 0.6405, 0.6842, 0.6213, 0.7145, 0.6405, 0.6687, 0.6913, 0.6391, 0.6662, 0.6842, 0.6213, 0.6391, 0.6662, 0.6123, 0.6435, 0.6591, 0.6014, 0.6842, 0.6213, 0.6591, 0.6014, 0.6951, 0.5779, 0.7234, 0.5844, 0.2001, 0.6978, 0.2237, 0.6538, 0.2462, 0.666, 0.2184, 0.7114, 0.2001, 0.6978, 0.2184, 0.7114, 0.1901, 0.7426, 0.1721, 0.7272, 0.2001, 0.6978, 0.1721, 0.7272, 0.1416, 0.7012, 0.1758, 0.6673, 0.2001, 0.6978, 0.1758, 0.6673, 0.2001, 0.6346, 0.2237, 0.6538, 0.6421, 0.5788, 0.6982, 0.5535, 0.6951, 0.5779, 0.6591, 0.6014, 0.6421, 0.5788, 0.6591, 0.6014, 0.6123, 0.6435, 0.5896, 0.6243, 0.8178, 0.9072, 0.7617, 0.9314, 0.7649, 0.9077, 0.8013, 0.8855, 0.8178, 0.9072, 0.8013, 0.8855, 0.8478, 0.8427, 0.8705, 0.8619, 0.2754, 0.7573, 0.3149, 0.7182, 0.3327, 0.7402, 0.2921, 0.7745, 0.2754, 0.7573, 0.2921, 0.7745, 0.2657, 0.8073, 0.247, 0.7913, 0.2754, 0.7573, 0.247, 0.7913, 0.2279, 0.775, 0.2576, 0.7403, 0.2754, 0.7573, 0.2576, 0.7403, 0.2945, 0.6972, 0.3149, 0.7182, 0.808, 0.7129, 0.8467, 0.6657, 0.8687, 0.6961, 0.8339, 0.7415, 0.808, 0.7129, 0.8339, 0.7415, 0.7913, 0.795, 0.7609, 0.7692, 0.808, 0.7129, 0.7609, 0.7692, 0.73, 0.7431, 0.7786, 0.6858, 0.808, 0.7129, 0.7786, 0.6858, 0.819, 0.638, 0.8467, 0.6657, 0.4269, 0.2627, 0.4269, 0.1319, 0.358, 0.1319, 0.358, 0.2627, 0.4269, 0.4179, 0.4993, 0.4179, 0.4993, 0.2627, 0.4269, 0.2627, 0.5717, 0.5286, 0.5717, 0.4179, 0.4993, 0.4179, 0.4993, 0.5286, 0.4269, 0.2627, 0.4993, 0.2627, 0.4993, 0.1319, 0.4269, 0.1319, 0.5717, 0.2627, 0.5717, 0.1319, 0.6405, 0.1319, 0.6405, 0.2627, 0.5717, 0.4179, 0.4993, 0.4179, 0.4993, 0.2627, 0.5717, 0.2627, 0.4269, 0.4179, 0.4269, 0.2627, 0.358, 0.2627, 0.358, 0.4179, 0.5717, 0.2627, 0.4993, 0.2627, 0.4993, 0.1319, 0.5717, 0.1319, 0.1418, 0.9491, 0.1854, 0.8697, 0.2098, 0.8839, 0.1819, 0.9696, 0.4269, 0.008496, 0.358, 0.008496, 0.358, 0.1319, 0.4269, 0.1319, 0.4269, 0.008496, 0.4269, 0.1319, 0.4993, 0.1319, 0.4993, 0.008496, 0.1418, 0.9491, 0.1025, 0.9219, 0.1614, 0.8529, 0.1854, 0.8697, 0.3144, 0.601, 0.2706, 0.6803, 0.2462, 0.666, 0.2745, 0.5803, 0.5717, 0.008496, 0.6405, 0.008496, 0.6405, 0.1319, 0.5717, 0.1319, 0.5717, 0.008496, 0.5717, 0.1319, 0.4993, 0.1319, 0.4993, 0.008496, 0.3144, 0.601, 0.3536, 0.6284, 0.2945, 0.6972, 0.2706, 0.6803, 0.5717, 0.5286, 0.4993, 0.5286, 0.4993, 0.4179, 0.5717, 0.4179, 0.5717, 0.4179, 0.5717, 0.2627, 0.6405, 0.2627, 0.6405, 0.4179, 0.4269, 0.5286, 0.4993, 0.5286, 0.4993, 0.4179, 0.4269, 0.4179, 0.5717, 0.5286, 0.5717, 0.4179, 0.6405, 0.4179, 0.6405, 0.5286, 0.7132, 0.825, 0.7609, 0.7692, 0.7913, 0.795, 0.7456, 0.8458, 0.7132, 0.825, 0.7456, 0.8458, 0.7067, 0.8877, 0.673, 0.871, 0.7132, 0.825, 0.673, 0.871, 0.6411, 0.8482, 0.6815, 0.8005, 0.7132, 0.825, 0.6815, 0.8005, 0.73, 0.7431, 0.7609, 0.7692, 0.2178, 0.8246, 0.247, 0.7913, 0.2657, 0.8073, 0.2374, 0.8385, 0.2178, 0.8246, 0.2374, 0.8385, 0.2098, 0.8839, 0.1854, 0.8697, 0.2178, 0.8246, 0.1854, 0.8697, 0.1614, 0.8529, 0.1983, 0.8097, 0.2178, 0.8246, 0.1983, 0.8097, 0.2279, 0.775, 0.247, 0.7913, 0.8752, 0.6375, 0.8975, 0.6721, 0.8687, 0.6961, 0.8467, 0.6657, 0.8752, 0.6375, 0.8467, 0.6657, 0.819, 0.638, 0.8452, 0.6071, 0.5849, 0.8488, 0.5628, 0.8141, 0.5915, 0.7901, 0.6134, 0.8206, 0.5849, 0.8488, 0.6134, 0.8206, 0.6411, 0.8482, 0.6149, 0.8792, 0.7023, 0.4179, 0.7023, 0.5286, 0.6405, 0.5286, 0.6405, 0.4179, 0.5446, 0.7835, 0.5378, 0.7431, 0.5613, 0.736, 0.5724, 0.7628, 0.5446, 0.7835, 0.5724, 0.7628, 0.5915, 0.7901, 0.5628, 0.8141, 0.7023, 0.2627, 0.7755, 0.2627, 0.7755, 0.4179, 0.7023, 0.4179, 0.7023, 0.2627, 0.7023, 0.4179, 0.6405, 0.4179, 0.6405, 0.2627, 0.4269, 0.5286, 0.4269, 0.4179, 0.4993, 0.4179, 0.4993, 0.5286, 0.2369, 0.5646, 0.2237, 0.6538, 0.2001, 0.6346, 0.1915, 0.5653, 0.7023, 0.008496, 0.7755, 0.008496, 0.7755, 0.1319, 0.7023, 0.1319, 0.7023, 0.008496, 0.7023, 0.1319, 0.6405, 0.1319, 0.6405, 0.008496, 0.2369, 0.5646, 0.2745, 0.5803, 0.2462, 0.666, 0.2237, 0.6538, 0.7023, 0.2627, 0.7023, 0.1319, 0.7755, 0.1319, 0.7755, 0.2627, 0.7023, 0.2627, 0.6405, 0.2627, 0.6405, 0.1319, 0.7023, 0.1319, 0.238, 0.7253, 0.2706, 0.6803, 0.2945, 0.6972, 0.2576, 0.7403, 0.238, 0.7253, 0.2576, 0.7403, 0.2279, 0.775, 0.2088, 0.7586, 0.238, 0.7253, 0.2088, 0.7586, 0.1901, 0.7426, 0.2184, 0.7114, 0.238, 0.7253, 0.2184, 0.7114, 0.2462, 0.666, 0.2706, 0.6803, 0.7469, 0.6612, 0.7871, 0.6152, 0.819, 0.638, 0.7786, 0.6858, 0.7469, 0.6612, 0.7786, 0.6858, 0.73, 0.7431, 0.6992, 0.7171, 0.7469, 0.6612, 0.6992, 0.7171, 0.6687, 0.6913, 0.7145, 0.6405, 0.7469, 0.6612, 0.7145, 0.6405, 0.7534, 0.5988, 0.7871, 0.6152, 0.5717, 0.2627, 0.5717, 0.1319, 0.4993, 0.1319, 0.4993, 0.2627, 0.5717, 0.4179, 0.6405, 0.4179, 0.6405, 0.2627, 0.5717, 0.2627, 0.7023, 0.4179, 0.7755, 0.4179, 0.7755, 0.5286, 0.7023, 0.5286, 0.5717, 0.2627, 0.6405, 0.2627, 0.6405, 0.1319, 0.5717, 0.1319, 0.06946, 0.8873, 0.141, 0.8319, 0.1614, 0.8529, 0.1025, 0.9219, 0.5717, 0.008496, 0.4993, 0.008496, 0.4993, 0.1319, 0.5717, 0.1319, 0.5717, 0.008496, 0.5717, 0.1319, 0.6405, 0.1319, 0.6405, 0.008496, 0.06946, 0.8873, 0.04275, 0.8511, 0.1231, 0.81, 0.141, 0.8319, 0.5717, 0.5286, 0.6405, 0.5286, 0.6405, 0.4179, 0.5717, 0.4179, 0.5717, 0.4179, 0.5717, 0.2627, 0.4993, 0.2627, 0.4993, 0.4179, 0.6521, 0.7733, 0.6992, 0.7171, 0.73, 0.7431, 0.6815, 0.8005, 0.6521, 0.7733, 0.6815, 0.8005, 0.6411, 0.8482, 0.6134, 0.8206, 0.6521, 0.7733, 0.6134, 0.8206, 0.5915, 0.7901, 0.6262, 0.7448, 0.6521, 0.7733, 0.6262, 0.7448, 0.6687, 0.6913, 0.6992, 0.7171, 0.1804, 0.7927, 0.2088, 0.7586, 0.2279, 0.775, 0.1983, 0.8097, 0.1804, 0.7927, 0.1983, 0.8097, 0.1614, 0.8529, 0.141, 0.8319, 0.1804, 0.7927, 0.141, 0.8319, 0.1231, 0.81, 0.1637, 0.7755, 0.1804, 0.7927, 0.1637, 0.7755, 0.1901, 0.7426, 0.2088, 0.7586, 0.8102, 0.5825, 0.8452, 0.6071, 0.819, 0.638, 0.7871, 0.6152, 0.8102, 0.5825, 0.7871, 0.6152, 0.7534, 0.5988, 0.7723, 0.5665, 0.2955, 0.4179, 0.2955, 0.5286, 0.358, 0.5286, 0.358, 0.4179, 0.9168, 0.7026, 0.921, 0.7432, 0.8981, 0.7502, 0.8883, 0.7234, 0.9168, 0.7026, 0.8883, 0.7234, 0.8687, 0.6961, 0.8975, 0.6721, 0.2955, 0.2627, 0.2214, 0.2627, 0.2214, 0.4179, 0.2955, 0.4179, 0.2559, 0.852, 0.2838, 0.8228, 0.3143, 0.849, 0.2802, 0.8827, 0.2559, 0.852, 0.2802, 0.8827, 0.2563, 0.9157, 0.2326, 0.8959, 0.2559, 0.852, 0.2326, 0.8959, 0.2098, 0.8839, 0.2374, 0.8385, 0.2559, 0.852, 0.2374, 0.8385, 0.2657, 0.8073, 0.2838, 0.8228, 0.7763, 0.8662, 0.821, 0.8201, 0.8478, 0.8427, 0.8013, 0.8855, 0.7763, 0.8662, 0.8013, 0.8855, 0.7649, 0.9077, 0.7368, 0.9025, 0.7763, 0.8662, 0.7368, 0.9025, 0.7067, 0.8877, 0.7456, 0.8458, 0.7763, 0.8662, 0.7456, 0.8458, 0.7913, 0.795, 0.821, 0.8201, 0.2955, 0.2627, 0.2955, 0.4179, 0.358, 0.4179, 0.358, 0.2627, 0.2199, 0.985, 0.2326, 0.8959, 0.2563, 0.9157, 0.2654, 0.985, 0.2955, 0.008496, 0.2214, 0.008496, 0.2214, 0.1319, 0.2955, 0.1319, 0.2955, 0.008496, 0.2955, 0.1319, 0.358, 0.1319, 0.358, 0.008496, 0.2199, 0.985, 0.1819, 0.9696, 0.2098, 0.8839, 0.2326, 0.8959, 0.2955, 0.2627, 0.2955, 0.1319, 0.2214, 0.1319, 0.2214, 0.2627, 0.2955, 0.2627, 0.358, 0.2627, 0.358, 0.1319, 0.2955, 0.1319, 0.859, 0.7684, 0.8883, 0.7234, 0.8981, 0.7502, 0.8822, 0.7898, 0.859, 0.7684, 0.8822, 0.7898, 0.8478, 0.8427, 0.821, 0.8201, 0.859, 0.7684, 0.821, 0.8201, 0.7913, 0.795, 0.8339, 0.7415, 0.859, 0.7684, 0.8339, 0.7415, 0.8687, 0.6961, 0.8883, 0.7234, 0.3084, 0.7907, 0.3479, 0.7608, 0.3713, 0.7812, 0.3422, 0.8101, 0.3084, 0.7907, 0.3422, 0.8101, 0.3143, 0.849, 0.2838, 0.8228, 0.3084, 0.7907, 0.2838, 0.8228, 0.2657, 0.8073, 0.2921, 0.7745, 0.3084, 0.7907, 0.2921, 0.7745, 0.3327, 0.7402, 0.3479, 0.7608, 0.4269, 0.2627, 0.4269, 0.1319, 0.4993, 0.1319, 0.4993, 0.2627, 0.4269, 0.4179, 0.358, 0.4179, 0.358, 0.2627, 0.4269, 0.2627, 0.2955, 0.4179, 0.2214, 0.4179, 0.2214, 0.5286, 0.2955, 0.5286, 0.4269, 0.2627, 0.358, 0.2627, 0.358, 0.1319, 0.4269, 0.1319, 0.3866, 0.663, 0.3149, 0.7182, 0.2945, 0.6972, 0.3536, 0.6284, 0.4269, 0.008496, 0.4993, 0.008496, 0.4993, 0.1319, 0.4269, 0.1319, 0.4269, 0.008496, 0.4269, 0.1319, 0.358, 0.1319, 0.358, 0.008496, 0.3866, 0.663, 0.4131, 0.6994, 0.3327, 0.7402, 0.3149, 0.7182, 0.4269, 0.5286, 0.358, 0.5286, 0.358, 0.4179, 0.4269, 0.4179, 0.4269, 0.4179, 0.4269, 0.2627, 0.4993, 0.2627, 0.4993, 0.4179, 0.6499, 0.9038, 0.6149, 0.8792, 0.6411, 0.8482, 0.673, 0.871, 0.6499, 0.9038, 0.673, 0.871, 0.7067, 0.8877, 0.6878, 0.9201, 0.8773, 0.4179, 0.9897, 0.4179, 0.9897, 0.5286, 0.8773, 0.5286])
me_cube.use_remesh_preserve_volume = False
me_cube.use_remesh_preserve_attributes = False
me_cube.use_mirror_vertex_groups = False
me_cube.update()
me_cube_017 = bpy.data.meshes.new('Cube.017')
me_cube_017.from_pydata([(-1.044, -1.295, 1.169), (-1.044, 1.295, 1.169), (1.044, 1.295, 1.169), (-1.044, -1.295, 0.0), (-1.044, 1.295, 0.0), (1.044, 1.295, 0.0), (1.044, -1.295, 0.0), (0.0, 1.295, 1.943), (0.0, -1.295, 1.943), (0.0, -1.295, 0.0), (0.0, 1.295, 0.0), (0.0, -1.295, 1.169), (0.0, 1.295, 1.169), (0.736, -1.295, 0.1308), (0.3077, -1.295, 0.1308), (0.3077, -1.295, 0.8165), (0.736, -1.295, 0.8165), (-1.044, 0.0, 1.169), (1.044, 0.0, 1.169), (1.044, 0.0, 0.0), (-1.044, 0.0, 0.0), (1.044, 0.8193, 0.7346), (1.044, 0.8193, 0.38), (1.044, 0.4209, 0.7346), (1.044, 0.4209, 0.38), (1.044, -0.4209, 0.7346), (1.044, -0.8193, 0.7346), (1.044, -0.4209, 0.38), (1.044, -0.8193, 0.38), (-1.044, -0.8193, 0.38), (-1.044, -0.8193, 0.7346), (-1.044, -0.4209, 0.7346), (-1.044, -0.4209, 0.38), (-1.044, 0.4209, 0.7346), (-1.044, 0.8193, 0.7346), (-1.044, 0.4209, 0.38), (-1.044, 0.8193, 0.38), (1.185, -1.471, 1.056), (1.044, -1.295, 1.169), (-1.185, -1.471, 1.056), (-1.185, 1.471, 1.056), (0.0, 1.471, 1.935), (0.0, -1.471, 1.935), (-1.185, 0.0, 1.056), (-1.185, -1.471, 1.22), (-1.185, 1.471, 1.22), (0.0, 1.471, 2.099), (0.0, -1.471, 2.099), (-1.185, 0.0, 1.22), (0.0, 0.0, 2.099), (1.185, 1.471, 1.056), (1.185, 0.0, 1.056), (1.185, -1.471, 1.22), (1.185, 1.471, 1.22), (1.185, 0.0, 1.22)], [], [(12, 7, 2), (11, 8, 0), (38, 8, 11), (1, 7, 12), (4, 1, 12, 10), (6, 13, 14, 9), (9, 11, 0, 3), (38, 26, 25, 18), (10, 12, 2, 5), (17, 33, 35, 20), (38, 16, 13, 6), (9, 14, 15, 11), (11, 15, 16, 38), (0, 30, 29, 3), (18, 23, 21, 2), (2, 21, 22, 5), (5, 22, 24, 19), (19, 24, 23, 18), (6, 28, 26, 38), (19, 27, 28, 6), (18, 25, 27, 19), (20, 32, 31, 17), (17, 31, 30, 0), (3, 29, 32, 20), (1, 34, 33, 17), (20, 35, 36, 4), (4, 36, 34, 1), (53, 46, 49, 54), (47, 52, 54, 49), (41, 46, 53, 50), (50, 53, 54, 51), (17, 0, 39, 43), (0, 8, 42, 39), (1, 17, 43, 40), (37, 52, 47, 42), (7, 1, 40, 41), (43, 39, 44, 48), (39, 42, 47, 44), (40, 43, 48, 45), (51, 54, 52, 37), (41, 40, 45, 46), (7, 41, 50, 2), (2, 50, 51, 18), (47, 49, 48, 44), (45, 48, 49, 46), (38, 37, 42, 8), (18, 51, 37, 38)])
_uv = me_cube_017.uv_layers.new(name='UVMap')
_uv.uv.foreach_set('vector', [0.2433, 0.08494, 0.2433, 0.7636, 1.158, 0.08494, -3.857, 0.08493, -3.857, 0.7636, -2.942, 0.08494, -4.772, 0.08493, -3.857, 0.7636, -3.857, 0.08493, -0.6717, 0.08494, 0.2433, 0.7636, 0.2433, 0.08494, -0.6717, -0.9401, -0.6717, 0.08494, 0.2433, 0.08494, 0.2433, -0.9401, -4.772, -0.9401, -4.533, -0.8599, -4.097, -0.8599, -3.857, -0.9401, -3.857, -0.9401, -3.857, 0.08493, -2.942, 0.08494, -2.942, -0.9401, 3.429, 0.08494, 3.06, -0.2482, 2.663, -0.2482, 2.294, 0.08494, 0.2433, -0.9401, 0.2433, 0.08494, 1.158, 0.08494, 1.158, -0.9401, -1.807, 0.08494, -1.438, -0.2482, -1.438, -0.607, -1.807, -0.9401, -4.772, 0.08493, -4.533, -0.1898, -4.533, -0.8599, -4.772, -0.9401, -3.857, -0.9401, -4.097, -0.8599, -4.097, -0.1898, -3.857, 0.08493, -3.857, 0.08493, -4.097, -0.1898, -4.533, -0.1898, -4.772, 0.08493, -2.942, 0.08494, -2.573, -0.2482, -2.573, -0.607, -2.942, -0.9401, 2.294, 0.08494, 1.925, -0.2482, 1.527, -0.2482, 1.158, 0.08494, 1.158, 0.08494, 1.527, -0.2482, 1.527, -0.607, 1.158, -0.9401, 1.158, -0.9401, 1.527, -0.607, 1.925, -0.607, 2.294, -0.9401, 2.294, -0.9401, 1.925, -0.607, 1.925, -0.2482, 2.294, 0.08494, 3.429, -0.9401, 3.06, -0.607, 3.06, -0.2482, 3.429, 0.08494, 2.294, -0.9401, 2.663, -0.607, 3.06, -0.607, 3.429, -0.9401, 2.294, 0.08494, 2.663, -0.2482, 2.663, -0.607, 2.294, -0.9401, -1.807, -0.9401, -2.176, -0.607, -2.176, -0.2482, -1.807, 0.08494, -1.807, 0.08494, -2.176, -0.2482, -2.573, -0.2482, -2.942, 0.08494, -2.942, -0.9401, -2.573, -0.607, -2.176, -0.607, -1.807, -0.9401, -0.6717, 0.08494, -1.041, -0.2482, -1.438, -0.2482, -1.807, 0.08494, -1.807, -0.9401, -1.438, -0.607, -1.041, -0.607, -0.6717, -0.9401, -0.6717, -0.9401, -1.041, -0.607, -1.041, -0.2482, -0.6717, 0.08494, -0.5567, 0.3319, -0.5567, 1.392, 0.5, 1.392, 0.5, 0.3319, 1.557, 1.392, 1.557, 0.3319, 0.5, 0.3319, 0.5, 1.392, -0.6511, 1.322, -0.5567, 1.392, -0.5567, 0.3319, -0.6511, 0.2619, -0.5567, 0.2143, -0.5567, 0.3319, 0.5, 0.3319, 0.5, 0.2143, 0.5, 0.08433, 1.431, 0.08433, 1.557, 0.2143, 0.5, 0.2143, 1.777, 0.3918, 1.777, 1.326, 1.651, 1.322, 1.651, 0.2619, -0.4306, 0.08433, 0.5, 0.08433, 0.5, 0.2143, -0.5567, 0.2143, 1.651, 0.2619, 1.557, 0.3319, 1.557, 1.392, 1.651, 1.322, -0.7772, 1.326, -0.7773, 0.3918, -0.6511, 0.2619, -0.6511, 1.322, 0.5, 0.2143, 1.557, 0.2143, 1.557, 0.3319, 0.5, 0.3319, 1.651, 0.2619, 1.651, 1.322, 1.557, 1.392, 1.557, 0.3319, -0.5567, 0.2143, 0.5, 0.2143, 0.5, 0.3319, -0.5567, 0.3319, 0.5, 0.2143, 0.5, 0.3319, 1.557, 0.3319, 1.557, 0.2143, -0.6511, 1.322, -0.6511, 0.2619, -0.5567, 0.3319, -0.5567, 1.392, -0.7772, 1.326, -0.6511, 1.322, -0.6511, 0.2619, -0.7773, 0.3918, -0.4306, 0.08433, -0.5567, 0.2143, 0.5, 0.2143, 0.5, 0.08433, 1.557, 1.392, 0.5, 1.392, 0.5, 0.3319, 1.557, 0.3319, -0.5567, 0.3319, 0.5, 0.3319, 0.5, 1.392, -0.5567, 1.392, 1.777, 0.3918, 1.651, 0.2619, 1.651, 1.322, 1.777, 1.326, 0.5, 0.08433, 0.5, 0.2143, 1.557, 0.2143, 1.431, 0.08433])
_uv.active_render = True
_uv = me_cube_017.uv_layers.new(name='Good UVs')
_uv.uv.foreach_set('vector', [0.3166, 0.3481, 0.3166, 0.5648, 0.6088, 0.3481, 0.3166, 0.3481, 0.3166, 0.5648, 0.02443, 0.3481, 0.6088, 0.3481, 0.3166, 0.5648, 0.3166, 0.3481, 0.02443, 0.3481, 0.3166, 0.5648, 0.3166, 0.3481, 0.02443, 0.02075, 0.02443, 0.3481, 0.3166, 0.3481, 0.3166, 0.02075, 0.6088, 0.02075, 0.5227, 0.05737, 0.4028, 0.05737, 0.3166, 0.02075, 0.3166, 0.02075, 0.3166, 0.3481, 0.02443, 0.3481, 0.02443, 0.02075, 0.7632, 0.6421, 0.6423, 0.7512, 0.5121, 0.7512, 0.3912, 0.6421, 0.3166, 0.02075, 0.3166, 0.3481, 0.6088, 0.3481, 0.6088, 0.02075, 0.3912, 0.6421, 0.2703, 0.7512, 0.2703, 0.8688, 0.3912, 0.978, 0.6088, 0.3481, 0.5227, 0.2494, 0.5227, 0.05737, 0.6088, 0.02075, 0.3166, 0.02075, 0.4028, 0.05737, 0.4028, 0.2494, 0.3166, 0.3481, 0.3166, 0.3481, 0.4028, 0.2494, 0.5227, 0.2494, 0.6088, 0.3481, 0.7632, 0.6421, 0.6423, 0.7512, 0.6423, 0.8688, 0.7632, 0.978, 0.3912, 0.6421, 0.2703, 0.7512, 0.1401, 0.7512, 0.01918, 0.6421, 0.01918, 0.6421, 0.1401, 0.7512, 0.1401, 0.8688, 0.01918, 0.978, 0.01918, 0.978, 0.1401, 0.8688, 0.2703, 0.8688, 0.3912, 0.978, 0.3912, 0.978, 0.2703, 0.8688, 0.2703, 0.7512, 0.3912, 0.6421, 0.7632, 0.978, 0.6423, 0.8688, 0.6423, 0.7512, 0.7632, 0.6421, 0.3912, 0.978, 0.5121, 0.8688, 0.6423, 0.8688, 0.7632, 0.978, 0.3912, 0.6421, 0.5121, 0.7512, 0.5121, 0.8688, 0.3912, 0.978, 0.3912, 0.978, 0.5121, 0.8688, 0.5121, 0.7512, 0.3912, 0.6421, 0.3912, 0.6421, 0.5121, 0.7512, 0.6423, 0.7512, 0.7632, 0.6421, 0.7632, 0.978, 0.6423, 0.8688, 0.5121, 0.8688, 0.3912, 0.978, 0.01918, 0.6421, 0.1401, 0.7512, 0.2703, 0.7512, 0.3912, 0.6421, 0.3912, 0.978, 0.2703, 0.8688, 0.1401, 0.8688, 0.01918, 0.978, 0.01918, 0.978, 0.1401, 0.8688, 0.1401, 0.7512, 0.01918, 0.6421, 0.7248, 0.5627, 0.975, 0.5627, 0.975, 0.3133, 0.7248, 0.3133, 0.975, 0.06394, 0.7248, 0.06394, 0.7248, 0.3133, 0.975, 0.3133, 0.9585, 0.585, 0.975, 0.5627, 0.7248, 0.5627, 0.7082, 0.585, 0.697, 0.5627, 0.7248, 0.5627, 0.7248, 0.3133, 0.697, 0.3133, 0.6663, 0.3133, 0.6663, 0.09369, 0.697, 0.06394, 0.697, 0.3133, 0.7389, 0.01189, 0.9593, 0.01189, 0.9585, 0.04166, 0.7082, 0.04166, 0.6663, 0.533, 0.6663, 0.3133, 0.697, 0.3133, 0.697, 0.5627, 0.7082, 0.04166, 0.7248, 0.06394, 0.975, 0.06394, 0.9585, 0.04166, 0.9593, 0.6148, 0.7389, 0.6148, 0.7082, 0.585, 0.9585, 0.585, 0.697, 0.3133, 0.697, 0.06394, 0.7248, 0.06394, 0.7248, 0.3133, 0.7082, 0.04166, 0.9585, 0.04166, 0.975, 0.06394, 0.7248, 0.06394, 0.697, 0.5627, 0.697, 0.3133, 0.7248, 0.3133, 0.7248, 0.5627, 0.697, 0.3133, 0.7248, 0.3133, 0.7248, 0.06394, 0.697, 0.06394, 0.9585, 0.585, 0.7082, 0.585, 0.7248, 0.5627, 0.975, 0.5627, 0.9593, 0.6148, 0.9585, 0.585, 0.7082, 0.585, 0.7389, 0.6148, 0.6663, 0.533, 0.697, 0.5627, 0.697, 0.3133, 0.6663, 0.3133, 0.975, 0.06394, 0.975, 0.3133, 0.7248, 0.3133, 0.7248, 0.06394, 0.7248, 0.5627, 0.7248, 0.3133, 0.975, 0.3133, 0.975, 0.5627, 0.7389, 0.01189, 0.7082, 0.04166, 0.9585, 0.04166, 0.9593, 0.01189, 0.6663, 0.3133, 0.697, 0.3133, 0.697, 0.06394, 0.6663, 0.09369])
_uv = me_cube_017.uv_layers.new(name='Good UV Map')
_uv.uv.foreach_set('vector', [0.0, 0.0, 0.0, 0.0, 0.0, 0.0, 0.0, 0.0, 0.0, 0.0, 0.0, 0.0, 0.0, 0.0, 0.0, 0.0, 0.0, 0.0, 0.0, 0.0, 0.0, 0.0, 0.0, 0.0, 0.0, 0.0, 0.0, 0.0, 0.0, 0.0, 0.0, 0.0, 0.0, 0.0, 0.0, 0.0, 0.0, 0.0, 0.0, 0.0, 0.0, 0.0, 0.0, 0.0, 0.0, 0.0, 0.0, 0.0, 0.0, 0.0, 0.0, 0.0, 0.0, 0.0, 0.0, 0.0, 0.0, 0.0, 0.0, 0.0, 0.0, 0.0, 0.0, 0.0, 0.0, 0.0, 0.0, 0.0, 0.0, 0.0, 0.0, 0.0, 0.0, 0.0, 0.0, 0.0, 0.0, 0.0, 0.0, 0.0, 0.0, 0.0, 0.0, 0.0, 0.0, 0.0, 0.0, 0.0, 0.0, 0.0, 0.0, 0.0, 0.0, 0.0, 0.0, 0.0, 0.0, 0.0, 0.0, 0.0, 0.0, 0.0, 0.0, 0.0, 0.0, 0.0, 0.0, 0.0, 0.0, 0.0, 0.0, 0.0, 0.0, 0.0, 0.0, 0.0, 0.0, 0.0, 0.0, 0.0, 0.0, 0.0, 0.0, 0.0, 0.0, 0.0, 0.0, 0.0, 0.0, 0.0, 0.0, 0.0, 0.0, 0.0, 0.0, 0.0, 0.0, 0.0, 0.0, 0.0, 0.0, 0.0, 0.0, 0.0, 0.0, 0.0, 0.0, 0.0, 0.0, 0.0, 0.0, 0.0, 0.0, 0.0, 0.0, 0.0, 0.0, 0.0, 0.0, 0.0, 0.0, 0.0, 0.0, 0.0, 0.0, 0.0, 0.0, 0.0, 0.0, 0.0, 0.0, 0.0, 0.0, 0.0, 0.0, 0.0, 0.0, 0.0, 0.0, 0.0, 0.0, 0.0, 0.0, 0.0, 0.0, 0.0, 0.0, 0.0, 0.0, 0.0, 0.0, 0.0, 0.0, 0.0, 0.0, 0.0, 0.0, 0.0, 0.0, 0.0, 0.0, 0.0, 0.0, 0.0, 0.0, 0.0, 0.0, 0.0, 0.0, 0.0, 0.0, 0.0, 0.0, 0.0, 0.0, 0.0, 0.0, 0.0, 0.0, 0.0, 0.0, 0.0, 0.0, 0.0, 0.0, 0.0, 0.0, 0.0, 0.0, 0.0, 0.0, 0.0, 0.0, 0.0, 0.0, 0.0, 0.0, 0.0, 0.0, 0.0, 0.0, 0.0, 0.0, 0.0, 0.0, 0.0, 0.0, 0.0, 0.0, 0.0, 0.0, 0.0, 0.0, 0.0, 0.0, 0.0, 0.0, 0.0, 0.0, 0.0, 0.0, 0.0, 0.0, 0.0, 0.0, 0.0, 0.0, 0.0, 0.0, 0.0, 0.0, 0.0, 0.0, 0.0, 0.0, 0.0, 0.0, 0.0, 0.0, 0.0, 0.0, 0.0, 0.0, 0.0, 0.0, 0.0, 0.0, 0.0, 0.0, 0.0, 0.0, 0.0, 0.0, 0.0, 0.0, 0.0, 0.0, 0.0, 0.0, 0.0, 0.0, 0.0, 0.0, 0.0, 0.0, 0.0, 0.0, 0.0, 0.0, 0.0, 0.0, 0.0, 0.0, 0.0, 0.0, 0.0, 0.0, 0.0, 0.0, 0.0, 0.0, 0.0, 0.0, 0.0, 0.0, 0.0, 0.0, 0.0, 0.0, 0.0, 0.0, 0.0, 0.0, 0.0, 0.0, 0.0, 0.0, 0.0, 0.0, 0.0, 0.0, 0.0, 0.0, 0.0, 0.0, 0.0, 0.0, 0.0, 0.0, 0.0, 0.0, 0.0, 0.0, 0.0, 0.0, 0.0, 0.0, 0.0, 0.0, 0.0, 0.0, 0.0, 0.0, 0.0, 0.0, 0.0, 0.0, 0.0])
me_cube_017.use_remesh_preserve_volume = False
me_cube_017.use_remesh_preserve_attributes = False
me_cube_017.use_mirror_vertex_groups = False
me_cube_017.update()
me_circle_003 = bpy.data.meshes.new('Circle.003')
me_circle_003.from_pydata([(0.0, 0.2882, -0.01615), (-0.2038, 0.2038, -0.01615), (-0.2882, -1.26e-08, -0.01615), (-0.2038, -0.2038, -0.01615), (-4.352e-08, -0.2882, -0.01615), (0.2038, -0.2038, -0.01615), (0.2882, 3.437e-09, -0.01615), (0.2038, 0.2038, -0.01615), (0.2038, 0.2038, 0.1538), (0.2882, 3.437e-09, 0.1538), (0.2038, -0.2038, 0.1538), (-4.352e-08, -0.2882, 0.1538), (-0.2038, -0.2038, 0.1538), (-0.2882, -1.26e-08, 0.1538), (-0.2038, 0.2038, 0.1538), (0.0, 0.2882, 0.1538), (-1.074e-08, 3.221e-09, 0.1538)], [], [(8, 16, 9), (11, 16, 12), (15, 16, 8), (14, 16, 15), (10, 16, 11), (13, 16, 14), (9, 16, 10), (4, 11, 12, 3), (0, 15, 8, 7), (1, 14, 15, 0), (5, 10, 11, 4), (2, 13, 14, 1), (6, 9, 10, 5), (3, 12, 13, 2), (7, 8, 9, 6), (12, 16, 13)])
me_circle_003.polygons.foreach_set('use_smooth', [True] * 16)
_uv = me_circle_003.uv_layers.new(name='GoodUVMap')
_uv.uv.foreach_set('vector', [0.1601, 0.9411, 0.3351, 0.6791, 0.3966, 0.9881, 0.6442, 0.6176, 0.3351, 0.6791, 0.5102, 0.417, 0.02605, 0.7405, 0.3351, 0.6791, 0.1601, 0.9411, 0.07311, 0.504, 0.3351, 0.6791, 0.02605, 0.7405, 0.5972, 0.8541, 0.3351, 0.6791, 0.6442, 0.6176, 0.2737, 0.37, 0.3351, 0.6791, 0.07311, 0.504, 0.3966, 0.9881, 0.3351, 0.6791, 0.5972, 0.8541, 8.691e-05, 0.1601, 8.691e-05, 8.702e-05, 0.25, 8.701e-05, 0.25, 0.1601, 0.9999, 0.1603, 0.9999, 0.3182, 0.75, 0.3182, 0.75, 0.1603, 0.75, 0.1601, 0.75, 8.693e-05, 0.9999, 8.691e-05, 0.9999, 0.1601, 0.25, 0.1603, 0.25, 0.3182, 8.691e-05, 0.3182, 8.691e-05, 0.1603, 0.5, 0.1601, 0.5, 8.696e-05, 0.75, 8.693e-05, 0.75, 0.1601, 0.5, 0.1603, 0.5, 0.3182, 0.25, 0.3182, 0.25, 0.1603, 0.25, 0.1601, 0.25, 8.701e-05, 0.5, 8.696e-05, 0.5, 0.1601, 0.75, 0.1603, 0.75, 0.3182, 0.5, 0.3182, 0.5, 0.1603, 0.5102, 0.417, 0.3351, 0.6791, 0.2737, 0.37])
me_circle_003.use_remesh_preserve_volume = False
me_circle_003.use_remesh_preserve_attributes = False
me_circle_003.use_mirror_vertex_groups = False
me_circle_003.update()

# ---- objects
ob_windows = bpy.data.objects.new('Windows', me_cube_001)
ob_inside_school = bpy.data.objects.new('Inside_School', me_cube_002)
ob_door = bpy.data.objects.new('Door', me_cube_000)
ob_blackboard = bpy.data.objects.new('blackboard', me_cube_003)
ob_cube = bpy.data.objects.new('Cube', me_cube)
ob_outside_school = bpy.data.objects.new('Outside_School', me_cube_017)
ob_trunk = bpy.data.objects.new('Trunk', me_circle_003)

# ---- transforms, parenting, visibility, modifiers, constraints
ob_windows.location = (0.0, 0.0, 0.0)
ob_windows.lineart.crease_threshold = 0.0
ob_inside_school.location = (0.0, 0.0, 0.0)
ob_inside_school.lineart.crease_threshold = 0.0
ob_door.location = (0.7475, -1.26, 0.536)
ob_door.rotation_euler = (0.0, -0.0, 1.881)
ob_door.lineart.crease_threshold = 0.0
ob_blackboard.location = (0.0, 0.0, 0.0)
ob_blackboard.lineart.crease_threshold = 0.0
ob_cube.location = (0.0, 0.0, -0.8643)
ob_cube.scale = (1.639, 1.639, 0.5466)
ob_cube.lineart.crease_threshold = 0.0
ob_outside_school.location = (0.0, 0.0, 0.0)
ob_outside_school.lineart.crease_threshold = 0.0
ob_trunk.location = (0.0, 0.0, 0.0)
ob_trunk.lineart.crease_threshold = 0.0
_m = ob_trunk.modifiers.new('Auto Smooth', 'NODES')
_m.node_group = ng_auto_smooth
_gi = [s.identifier for s in ng_auto_smooth.interface.items_tree if s.item_type == 'SOCKET' and s.in_out == 'INPUT']
_m[_gi[1]] = 0.5236  # Angle

# ---- collection membership
col_collection_1.objects.link(ob_windows)
col_collection_1.objects.link(ob_inside_school)
col_collection_1.objects.link(ob_door)
col_collection_1.objects.link(ob_blackboard)
col_collection_2.objects.link(ob_cube)
col_collection_2.objects.link(ob_outside_school)
col_collection_11.objects.link(ob_trunk)

# ---- scene / render settings (as saved in the file)
scene.frame_start = 1; scene.frame_end = 250; scene.frame_set(1)
scene.render.engine = 'BLENDER_EEVEE_NEXT'
scene.render.resolution_percentage = 50
scene.render.dither_intensity = 0.0
scene.render.use_bake_clear = False
scene.cycles.use_denoising = False
scene.cycles.samples = 128
scene.cycles.sampling_pattern = 'TABULATED_SOBOL'
scene.cycles.use_adaptive_sampling = False
scene.cycles.use_light_tree = False
scene.cycles.blur_glossy = 0.0
scene.cycles.sample_clamp_indirect = 0.0
scene.view_settings.view_transform = 'Standard'
bpy.context.view_layer.update()

# ---- added for rendering (the .blend has no active camera and no usable light): camera, sun
cam_auto = bpy.data.cameras.new('AutoCamera')
cam_auto.lens = 50.0
cam_auto.sensor_width = 36.0
cam_auto.clip_end = 1000.0
ob_auto_camera = bpy.data.objects.new('AutoCamera', cam_auto)
scene.collection.objects.link(ob_auto_camera)
ob_auto_camera.location = (6.54898, -7.85875, 5.56514)
ob_auto_camera.rotation_euler = (1.09748, -7.21219e-08, 0.694738)
scene.camera = ob_auto_camera
light_auto_sun = bpy.data.lights.new('AutoSun', 'SUN')
light_auto_sun.energy = 3.0
light_auto_sun.angle = 0.0523599
ob_auto_sun = bpy.data.objects.new('AutoSun', light_auto_sun)
scene.collection.objects.link(ob_auto_sun)
ob_auto_sun.rotation_euler = (0.872665, 0.174533, 0.523599)
bpy.context.view_layer.update()
